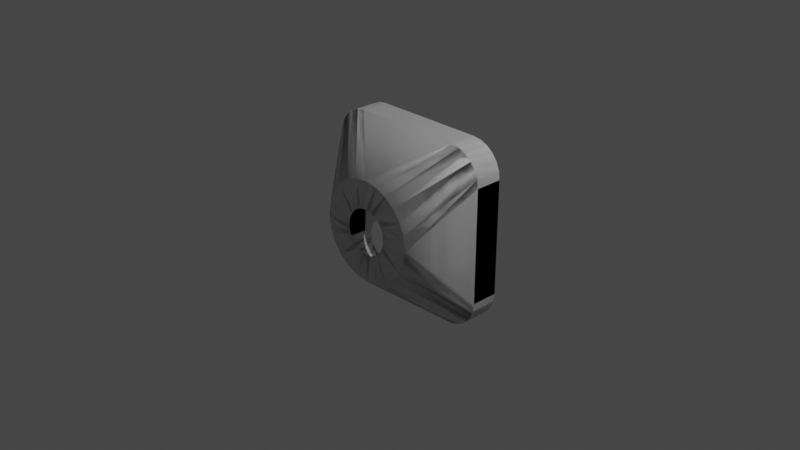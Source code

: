 # Source: stackQuadCoupler.blend  (saved by Blender 3.1.7; exported with 4.5.12 LTS)
import bpy
from mathutils import Matrix  # noqa: F401  (used for matrix-valued properties, if any)

bpy.ops.wm.read_factory_settings(use_empty=True)
scene = bpy.context.scene
scene.name = 'Scene'

# ---- collections
col_collection = bpy.data.collections.new('Collection'); scene.collection.children.link(col_collection)

# ---- materials (node trees are filled in below, after node groups)
mat_material_001 = bpy.data.materials.new('Material.001')
mat_material_001.use_transparent_shadow = False
mat_material_002 = bpy.data.materials.new('Material.002')
mat_material_002.use_transparent_shadow = False

# ---- node groups
ng_color4 = bpy.data.node_groups.new('Color4', 'ShaderNodeTree')
_s = ng_color4.interface.new_socket(name='Color', in_out='OUTPUT', socket_type='NodeSocketColor')
_s = ng_color4.interface.new_socket(name='Alpha', in_out='OUTPUT', socket_type='NodeSocketFloat')
_s = ng_color4.interface.new_socket(name='Color', in_out='INPUT', socket_type='NodeSocketColor')
_s = ng_color4.interface.new_socket(name='Alpha', in_out='INPUT', socket_type='NodeSocketFloat')
_s.min_value = 1.0
_N = ng_color4.nodes; _L = ng_color4.links
n0 = _N.new('NodeGroupInput'); n0.name = 'Group Input'; n0.location = (-403, 18)
n1 = _N.new('NodeGroupOutput'); n1.name = 'Group Output'; n1.location = (154, 24)
_L.new(n0.outputs[1], n1.inputs[1])
_L.new(n0.outputs[0], n1.inputs[0])
n1.is_active_output = True
ng_maincolor = bpy.data.node_groups.new('MainColor', 'ShaderNodeTree')
_s = ng_maincolor.interface.new_socket(name='Color', in_out='OUTPUT', socket_type='NodeSocketColor')
_s = ng_maincolor.interface.new_socket(name='Alpha', in_out='OUTPUT', socket_type='NodeSocketFloat')
_s = ng_maincolor.interface.new_socket(name='VColor', in_out='INPUT', socket_type='NodeSocketColor')
_s = ng_maincolor.interface.new_socket(name='VAlpha', in_out='INPUT', socket_type='NodeSocketFloat')
_s.min_value = 1e+04
_s = ng_maincolor.interface.new_socket(name='CColor', in_out='INPUT', socket_type='NodeSocketColor')
_s = ng_maincolor.interface.new_socket(name='CAlpha', in_out='INPUT', socket_type='NodeSocketFloat')
_s.min_value = 1.0
_s = ng_maincolor.interface.new_socket(name='TColor', in_out='INPUT', socket_type='NodeSocketColor')
_s = ng_maincolor.interface.new_socket(name='TAlpha', in_out='INPUT', socket_type='NodeSocketFloat')
_s.min_value = 1.0
_N = ng_maincolor.nodes; _L = ng_maincolor.links
n0 = _N.new('NodeGroupInput'); n0.name = 'Group Input'; n0.location = (-284, 35)
n1 = _N.new('NodeGroupOutput'); n1.name = 'Group Output'; n1.location = (332, -19)
n2 = _N.new('ShaderNodeMix'); n2.name = 'VC*CC*TC'; n2.location = (127, -33)
n2.label = 'VC*CC*TC'
n2.hide = True
n2.data_type = 'RGBA'
n2.blend_type = 'MULTIPLY'
n2.inputs[0].default_value = 1.0
n3 = _N.new('ShaderNodeMix'); n3.name = 'VC*CC'; n3.location = (-44, 33)
n3.label = 'VC*CC'
n3.hide = True
n3.data_type = 'RGBA'
n3.blend_type = 'MULTIPLY'
n3.inputs[0].default_value = 1.0
n4 = _N.new('ShaderNodeMath'); n4.name = 'VA*CA'; n4.location = (-59, -19)
n4.label = 'VA*CA'
n4.hide = True
n4.operation = 'MULTIPLY'
n4.inputs[2].default_value = 0.0
n5 = _N.new('ShaderNodeMath'); n5.name = 'VA*CA*TA'; n5.location = (130, -79)
n5.label = 'VA*CA*TA'
n5.hide = True
n5.operation = 'MULTIPLY'
n5.inputs[2].default_value = 0.0
_L.new(n0.outputs[2], n3.inputs[7])
_L.new(n0.outputs[4], n2.inputs[7])
_L.new(n2.outputs[2], n1.inputs[0])
_L.new(n3.outputs[2], n2.inputs[6])
_L.new(n0.outputs[0], n3.inputs[6])
_L.new(n0.outputs[1], n4.inputs[0])
_L.new(n0.outputs[3], n4.inputs[1])
_L.new(n4.outputs[0], n5.inputs[0])
_L.new(n0.outputs[5], n5.inputs[1])
_L.new(n5.outputs[0], n1.inputs[1])
n1.is_active_output = True
ng_standardshader = bpy.data.node_groups.new('StandardShader', 'ShaderNodeTree')
_s = ng_standardshader.interface.new_socket(name='BSDF', in_out='OUTPUT', socket_type='NodeSocketShader')
_s = ng_standardshader.interface.new_socket(name='BaseColor', in_out='INPUT', socket_type='NodeSocketColor')
_s = ng_standardshader.interface.new_socket(name='Shininess', in_out='INPUT', socket_type='NodeSocketFloat')
_s.min_value = 1e+04
_s = ng_standardshader.interface.new_socket(name='Gloss', in_out='INPUT', socket_type='NodeSocketFloat')
_s.min_value = 1e+04
_s = ng_standardshader.interface.new_socket(name='Emission', in_out='INPUT', socket_type='NodeSocketColor')
_s = ng_standardshader.interface.new_socket(name='Emission Strength', in_out='INPUT', socket_type='NodeSocketFloat')
_s.min_value = 1e+06
_s = ng_standardshader.interface.new_socket(name='Alpha', in_out='INPUT', socket_type='NodeSocketFloat')
_s.min_value = 1.0
_s = ng_standardshader.interface.new_socket(name='NormalColor', in_out='INPUT', socket_type='NodeSocketColor')
_N = ng_standardshader.nodes; _L = ng_standardshader.links
n0 = _N.new('NodeGroupOutput'); n0.name = 'Group Output'; n0.location = (555, 248)
n1 = _N.new('NodeGroupInput'); n1.name = 'Group Input'; n1.location = (-444, 74)
n2 = _N.new('ShaderNodeNormalMap'); n2.name = 'Normal Map'; n2.location = (-96, -256)
n2.hide = True
n3 = _N.new('ShaderNodeMath'); n3.name = 'Roughness'; n3.location = (-4, -2)
n3.label = 'Roughness'
n3.hide = True
n3.operation = 'SQRT'
n3.inputs[2].default_value = 0.0
n4 = _N.new('ShaderNodeMath'); n4.name = 'SpecularConv'; n4.location = (-120, 39)
n4.label = 'SpecularConv'
n4.hide = True
n4.operation = 'SQRT'
n4.inputs[2].default_value = 0.0
n5 = _N.new('ShaderNodeMath'); n5.name = 'Gloss2Rough'; n5.location = (-176, -1)
n5.label = 'Gloss2Rough'
n5.hide = True
n5.operation = 'SUBTRACT'
n5.inputs[0].default_value = 1.0
n5.inputs[2].default_value = 0.0
n6 = _N.new('ShaderNodeBsdfPrincipled'); n6.name = 'Principled BSDF'; n6.location = (226, 256)
n6.distribution = 'GGX'
n6.subsurface_method = 'BURLEY'
n6.inputs[3].default_value = 1.45
_L.new(n6.outputs[0], n0.inputs[0])
_L.new(n4.outputs[0], n6.inputs[13])
_L.new(n1.outputs[3], n6.inputs[27])
_L.new(n3.outputs[0], n6.inputs[2])
_L.new(n1.outputs[0], n6.inputs[0])
_L.new(n1.outputs[1], n4.inputs[0])
_L.new(n1.outputs[6], n2.inputs[1])
_L.new(n5.outputs[0], n3.inputs[0])
_L.new(n1.outputs[2], n5.inputs[1])
_L.new(n2.outputs[0], n6.inputs[5])
_L.new(n1.outputs[5], n6.inputs[4])
_L.new(n1.outputs[4], n6.inputs[28])
n0.is_active_output = True

# ---- material node trees
mat_material_001.use_nodes = True; mat_material_001.node_tree.nodes.clear()
_N = mat_material_001.node_tree.nodes; _L = mat_material_001.node_tree.links
n0 = _N.new('ShaderNodeTexImage'); n0.name = '_MainTex'; n0.location = (-131, -187)
n0.label = '_MainTex'
n0.hide = True
n1 = _N.new('ShaderNodeUVMap'); n1.name = 'UV Map'; n1.location = (-345, -213)
n2 = _N.new('ShaderNodeGroup'); n2.name = '_Color'; n2.location = (-34, -148)
n2.label = '_Color'
n2.hide = True
n2.node_tree = ng_color4
n2.inputs[0].default_value = (1.0, 1.0, 1.0, 1.0)
n2.inputs[1].default_value = 1.0
n3 = _N.new('ShaderNodeVertexColor'); n3.name = 'Vertex Color'; n3.location = (-31, -96)
n3.hide = True
n4 = _N.new('ShaderNodeOutputMaterial'); n4.name = 'Material Output'; n4.location = (765, 26)
n5 = _N.new('ShaderNodeGroup'); n5.name = 'Group'; n5.location = (157, 9)
n5.node_tree = ng_maincolor
n6 = _N.new('ShaderNodeGroup'); n6.name = 'StandardShader'; n6.location = (542, -4)
n6.node_tree = ng_standardshader
n6.inputs[1].default_value = 0.0
n6.inputs[2].default_value = 0.0
n6.inputs[3].default_value = (0.0, 0.0, 0.0, 1.0)
n6.inputs[4].default_value = 1.0
n6.inputs[6].default_value = (0.5, 0.5, 1.0, 1.0)
n7 = _N.new('ShaderNodeValue'); n7.name = '_Opacity'; n7.location = (327, -167)
n7.label = '_Opacity'
n7.hide = True
n7.outputs[0].default_value = 1.0
_L.new(n1.outputs[0], n0.inputs[0])
_L.new(n6.outputs[0], n4.inputs[0])
_L.new(n2.outputs[0], n5.inputs[2])
_L.new(n2.outputs[1], n5.inputs[3])
_L.new(n0.outputs[0], n5.inputs[4])
_L.new(n0.outputs[1], n5.inputs[5])
_L.new(n5.outputs[0], n6.inputs[0])
_L.new(n3.outputs[1], n5.inputs[1])
_L.new(n3.outputs[0], n5.inputs[0])
_L.new(n7.outputs[0], n6.inputs[5])
n4.is_active_output = True
mat_material_002.use_nodes = True; mat_material_002.node_tree.nodes.clear()
_N = mat_material_002.node_tree.nodes; _L = mat_material_002.node_tree.links
n0 = _N.new('ShaderNodeBsdfPrincipled'); n0.name = 'Principled BSDF'; n0.location = (10, 300)
n0.distribution = 'GGX'
n0.subsurface_method = 'RANDOM_WALK_SKIN'
n0.inputs[3].default_value = 1.45
n0.inputs[27].default_value = (0.0, 0.0, 0.0, 1.0)
n0.inputs[28].default_value = 1.0
n1 = _N.new('ShaderNodeOutputMaterial'); n1.name = 'Material Output'; n1.location = (300, 300)
_L.new(n0.outputs[0], n1.inputs[0])
n1.is_active_output = True

# ---- world
world_world = bpy.data.worlds.new('World'); scene.world = world_world
world_world.use_nodes = True; world_world.node_tree.nodes.clear()
_N = world_world.node_tree.nodes; _L = world_world.node_tree.links
n0 = _N.new('ShaderNodeOutputWorld'); n0.name = 'World Output'; n0.location = (300, 300)
n1 = _N.new('ShaderNodeBackground'); n1.name = 'Background'; n1.location = (10, 300)
n1.inputs[0].default_value = (0.05088, 0.05088, 0.05088, 1.0)
_L.new(n1.outputs[0], n0.inputs[0])
n0.is_active_output = True
world_world.color = (0.05088, 0.05088, 0.05088)
world_world.use_sun_shadow = False
world_world.sun_shadow_jitter_overblur = 0.0

# ---- cameras
cam_camera = bpy.data.cameras.new('Camera')
cam_camera.clip_end = 100.0
cam_camera.ortho_scale = 7.314

# ---- lights
light_light = bpy.data.lights.new('Light', 'POINT')
light_light.transmission_factor = 0.0
light_light.energy = 1000.0
light_light.shadow_soft_size = 0.1
light_light.shadow_maximum_resolution = 0.006
light_light.use_absolute_resolution = True

# ---- meshes
me_circle = bpy.data.meshes.new('Circle')
me_circle.from_pydata([(0.0, 0.25, 0.45), (-0.0647, 0.2415, 0.45), (-0.125, 0.2165, 0.45), (-0.1768, 0.1768, 0.45), (-0.2165, 0.125, 0.45), (-0.2415, 0.0647, 0.45), (-0.25, 8.742e-09, 0.45), (-0.2415, -0.0647, 0.45), (-0.2165, -0.125, 0.45), (-0.1768, -0.1768, 0.45), (-0.125, -0.2165, 0.45), (-0.0647, -0.2415, 0.45), (2.186e-08, -0.25, 0.45), (0.0647, -0.2415, 0.45), (0.125, -0.2165, 0.45), (0.1768, -0.1768, 0.45), (0.2165, -0.125, 0.45), (0.2415, -0.0647, 0.45), (0.25, 2.265e-08, 0.45), (0.2415, 0.0647, 0.45), (0.2165, 0.125, 0.45), (0.1768, 0.1768, 0.45), (0.125, 0.2165, 0.45), (0.0647, 0.2415, 0.45), (-0.1443, 0.5384, 0.45), (-0.4827, 0.2787, 0.45), (-0.5574, 8.284e-09, 0.45), (-0.5384, -0.1443, 0.45), (-0.4827, -0.2787, 0.45), (-0.3941, -0.3941, 0.45), (-0.2787, -0.4827, 0.45), (0.2787, -0.4827, 0.45), (0.3941, -0.3941, 0.45), (0.5574, 3.93e-08, 0.45), (0.3941, 0.3941, 0.45), (0.2787, 0.4827, 0.45), (0.1443, 0.5384, 0.45), (-2.672e-09, 0.5574, 0.45), (-0.2787, 0.4827, 0.45), (-0.3941, 0.3941, 0.45), (-0.5384, 0.1443, 0.45), (-0.1443, -0.5384, 0.45), (4.606e-08, -0.5574, 0.45), (0.1443, -0.5384, 0.45), (0.4827, -0.2787, 0.45), (0.5384, -0.1443, 0.45), (0.5384, 0.1443, 0.45), (0.4827, 0.2787, 0.45), (0.625, 0.875, -0.3949), (0.5603, 0.8665, -0.3949), (0.5, 0.8415, -0.3949), (0.4482, 0.8018, -0.3949), (0.4085, 0.75, -0.3949), (0.3835, 0.6897, -0.3949), (0.375, 0.625, -0.3949), (0.3835, 0.5603, -0.3949), (0.4085, 0.5, -0.3949), (0.4482, 0.4482, -0.3949), (0.5, 0.4085, -0.3949), (0.5603, 0.3835, -0.3949), (0.625, 0.375, -0.3949), (0.6897, 0.3835, -0.3949), (0.75, 0.4085, -0.3949), (0.8018, 0.4482, -0.3949), (0.8415, 0.5, -0.3949), (0.8665, 0.5603, -0.3949), (0.875, 0.625, -0.3949), (0.8665, 0.6897, -0.3949), (0.8415, 0.75, -0.3949), (0.8018, 0.8018, -0.3949), (0.75, 0.8415, -0.3949), (0.6897, 0.8665, -0.3949), (-0.625, -0.875, -0.3949), (-0.6897, -0.8665, -0.3949), (-0.75, -0.8415, -0.3949), (-0.8018, -0.8018, -0.3949), (-0.8415, -0.75, -0.3949), (-0.8665, -0.6897, -0.3949), (-0.875, -0.625, -0.3949), (-0.625, 0.875, -0.3949), (-0.6897, 0.8665, -0.3949), (-0.75, 0.8415, -0.3949), (-0.8018, 0.8018, -0.3949), (-0.8415, 0.75, -0.3949), (-0.8665, 0.6897, -0.3949), (-0.875, 0.625, -0.3949), (-0.8665, 0.5603, -0.3949), (-0.8415, 0.5, -0.3949), (-0.8018, 0.4482, -0.3949), (-0.75, 0.4085, -0.3949), (-0.6897, 0.3835, -0.3949), (-0.625, 0.375, -0.3949), (-0.5603, 0.3835, -0.3949), (-0.5, 0.4085, -0.3949), (-0.4482, 0.4482, -0.3949), (-0.4085, 0.5, -0.3949), (-0.3835, 0.5603, -0.3949), (-0.375, 0.625, -0.3949), (-0.3835, 0.6897, -0.3949), (-0.4085, 0.75, -0.3949), (-0.4482, 0.8018, -0.3949), (-0.5, 0.8415, -0.3949), (-0.5603, 0.8665, -0.3949), (0.875, -0.625, -0.3949), (0.8665, -0.6897, -0.3949), (0.8415, -0.75, -0.3949), (0.8018, -0.8018, -0.3949), (0.75, -0.8415, -0.3949), (0.6897, -0.8665, -0.3949), (0.625, -0.875, -0.3949), (0.625, -0.375, -0.3949), (0.5603, -0.3835, -0.3949), (0.5, -0.4085, -0.3949), (0.4482, -0.4482, -0.3949), (0.4085, -0.5, -0.3949), (0.3835, -0.5603, -0.3949), (0.375, -0.625, -0.3949), (0.3835, -0.6897, -0.3949), (0.4085, -0.75, -0.3949), (0.4482, -0.8018, -0.3949), (0.5, -0.8415, -0.3949), (0.5603, -0.8665, -0.3949), (0.625, -0.875, -0.3949), (0.6897, -0.8665, -0.3949), (0.75, -0.8415, -0.3949), (0.8018, -0.8018, -0.3949), (0.8415, -0.75, -0.3949), (0.8665, -0.6897, -0.3949), (0.875, -0.625, -0.3949), (0.8665, -0.5603, -0.3949), (0.8415, -0.5, -0.3949), (0.8018, -0.4482, -0.3949), (0.75, -0.4085, -0.3949), (0.6897, -0.3835, -0.3949), (-0.875, 0.625, -0.3949), (-0.8665, 0.6897, -0.3949), (-0.8415, 0.75, -0.3949), (-0.8018, 0.8018, -0.3949), (-0.75, 0.8415, -0.3949), (-0.6897, 0.8665, -0.3949), (-0.625, 0.875, -0.3949), (-0.625, -0.375, -0.3949), (-0.6897, -0.3835, -0.3949), (-0.75, -0.4085, -0.3949), (-0.8018, -0.4482, -0.3949), (-0.8415, -0.5, -0.3949), (-0.8665, -0.5603, -0.3949), (-0.875, -0.625, -0.3949), (-0.8665, -0.6897, -0.3949), (-0.8415, -0.75, -0.3949), (-0.8018, -0.8018, -0.3949), (-0.75, -0.8415, -0.3949), (-0.6897, -0.8665, -0.3949), (-0.625, -0.875, -0.3949), (-0.5603, -0.8665, -0.3949), (-0.5, -0.8415, -0.3949), (-0.4482, -0.8018, -0.3949), (-0.4085, -0.75, -0.3949), (-0.3835, -0.6897, -0.3949), (-0.375, -0.625, -0.3949), (-0.3835, -0.5603, -0.3949), (-0.4085, -0.5, -0.3949), (-0.4482, -0.4482, -0.3949), (-0.5, -0.4085, -0.3949), (-0.5603, -0.3835, -0.3949), (0.6897, 0.8665, -0.3949), (0.75, 0.8415, -0.3949), (0.8018, 0.8018, -0.3949), (0.8415, 0.75, -0.3949), (0.8665, 0.6897, -0.3949), (0.875, 0.625, -0.3949), (0.625, 0.875, -0.3949), (0.6897, 0.8665, -0.3949), (0.75, 0.8415, -0.3949), (0.8018, 0.8018, -0.3949), (0.8415, 0.75, -0.3949), (0.8665, 0.6897, -0.3949), (0.875, 0.625, -0.3949), (0.625, 0.875, -0.3949), (-0.625, -0.875, -0.3949), (-0.6897, -0.8665, -0.3949), (-0.75, -0.8415, -0.3949), (-0.8018, -0.8018, -0.3949), (-0.8415, -0.75, -0.3949), (-0.8665, -0.6897, -0.3949), (-0.875, -0.625, -0.3949), (0.875, -0.625, -0.3949), (0.8665, -0.6897, -0.3949), (0.8415, -0.75, -0.3949), (0.8018, -0.8018, -0.3949), (0.75, -0.8415, -0.3949), (0.6897, -0.8665, -0.3949), (0.625, -0.875, -0.3949), (-0.875, 0.625, -0.3949), (-0.8665, 0.6897, -0.3949), (-0.8415, 0.75, -0.3949), (-0.8018, 0.8018, -0.3949), (-0.75, 0.8415, -0.3949), (-0.6897, 0.8665, -0.3949), (-0.625, 0.875, -0.3949), (0.6897, 0.8665, -0.3949), (0.75, 0.8415, -0.3949), (0.8018, 0.8018, -0.3949), (0.8415, 0.75, -0.3949), (0.8665, 0.6897, -0.3949), (0.875, 0.625, -0.3949), (0.625, 0.875, -0.3949), (0.625, 0.975, -0.09438), (-0.7156, 0.9631, -0.09438), (-0.8, 0.9281, -0.09438), (-0.8725, 0.8725, -0.09438), (-0.9281, 0.8, -0.09438), (-0.9631, 0.7156, -0.09438), (-0.975, 0.625, -0.09438), (-0.9631, -0.7156, -0.09438), (-0.9281, -0.8, -0.09438), (-0.8725, -0.8725, -0.09438), (-0.8, -0.9281, -0.09438), (-0.7156, -0.9631, -0.09438), (0.625, -0.975, -0.09438), (0.7156, -0.9631, -0.09438), (0.8, -0.9281, -0.09438), (0.8725, -0.8725, -0.09438), (0.9281, -0.8, -0.09438), (0.9631, -0.7156, -0.09438), (0.975, 0.625, -0.09438), (0.9631, 0.7156, -0.09438), (0.9281, 0.8, -0.09438), (0.8725, 0.8725, -0.09438), (0.8, 0.9281, -0.09438), (0.7156, 0.9631, -0.09438), (-0.625, 0.975, -0.09438), (-0.625, -0.975, -0.09438), (-0.975, -0.625, -0.09438), (0.975, -0.625, -0.09438), (0.625, 0.975, -0.3949), (-0.7156, 0.9631, -0.3949), (-0.8, 0.9281, -0.3949), (-0.8725, 0.8725, -0.3949), (-0.9281, 0.8, -0.3949), (-0.9631, 0.7156, -0.3949), (-0.975, 0.625, -0.3949), (-0.9631, -0.7156, -0.3949), (-0.9281, -0.8, -0.3949), (-0.8725, -0.8725, -0.3949), (-0.8, -0.9281, -0.3949), (-0.7156, -0.9631, -0.3949), (0.625, -0.975, -0.3949), (0.7156, -0.9631, -0.3949), (0.8, -0.9281, -0.3949), (0.8725, -0.8725, -0.3949), (0.9281, -0.8, -0.3949), (0.9631, -0.7156, -0.3949), (0.975, 0.625, -0.3949), (0.9631, 0.7156, -0.3949), (0.9281, 0.8, -0.3949), (0.8725, 0.8725, -0.3949), (0.8, 0.9281, -0.3949), (0.7156, 0.9631, -0.3949), (-0.625, 0.975, -0.3949), (-0.625, -0.975, -0.3949), (-0.975, -0.625, -0.3949), (0.975, -0.625, -0.3949)], [], [(20, 47, 46, 19), (13, 43, 42, 12), (6, 26, 40, 5), (21, 34, 47, 20), (14, 31, 43, 13), (7, 27, 26, 6), (22, 35, 34, 21), (15, 32, 31, 14), (8, 28, 27, 7), (23, 36, 35, 22), (1, 24, 37, 0), (16, 44, 32, 15), (9, 29, 28, 8), (0, 37, 36, 23), (2, 38, 24, 1), (17, 45, 44, 16), (10, 30, 29, 9), (3, 39, 38, 2), (18, 33, 45, 17), (11, 41, 30, 10), (4, 25, 39, 3), (19, 46, 33, 18), (12, 42, 41, 11), (5, 40, 25, 4), (123, 122, 109, 108), (165, 166, 173, 172), (153, 152, 73, 72), (85, 84, 135, 134), (124, 123, 108, 107), (152, 151, 74, 73), (150, 149, 76, 75), (128, 127, 104, 103), (151, 150, 75, 74), (169, 170, 177, 176), (127, 126, 105, 104), (83, 82, 137, 136), (149, 148, 77, 76), (148, 147, 78, 77), (167, 168, 175, 174), (168, 169, 176, 175), (81, 80, 139, 138), (125, 124, 107, 106), (48, 71, 165, 171), (67, 66, 170, 169), (69, 68, 168, 167), (70, 69, 167, 166), (68, 67, 169, 168), (71, 70, 166, 165), (171, 165, 172, 178), (48, 79, 102, 49), (49, 102, 101, 50), (50, 101, 100, 51), (51, 100, 99, 52), (52, 99, 98, 53), (53, 98, 97, 54), (84, 83, 136, 135), (65, 129, 128, 66), (64, 130, 129, 65), (63, 131, 130, 64), (62, 132, 131, 63), (61, 133, 132, 62), (60, 110, 133, 61), (126, 125, 106, 105), (121, 154, 153, 122), (120, 155, 154, 121), (119, 156, 155, 120), (118, 157, 156, 119), (117, 158, 157, 118), (116, 159, 158, 117), (82, 81, 138, 137), (85, 147, 146, 86), (86, 146, 145, 87), (87, 145, 144, 88), (88, 144, 143, 89), (89, 143, 142, 90), (90, 142, 141, 91), (91, 141, 164, 92), (92, 164, 163, 93), (93, 163, 162, 94), (56, 95, 94, 57), (54, 97, 96, 55), (55, 96, 95, 56), (59, 111, 110, 60), (58, 112, 111, 59), (57, 113, 112, 58), (113, 162, 161, 114), (114, 161, 160, 115), (115, 160, 159, 116), (162, 113, 57, 94), (134, 135, 194, 193), (74, 75, 182, 181), (172, 173, 201, 200), (138, 139, 198, 197), (73, 74, 181, 180), (107, 108, 191, 190), (175, 176, 204, 203), (137, 138, 197, 196), (174, 175, 203, 202), (105, 106, 189, 188), (135, 136, 195, 194), (76, 77, 184, 183), (176, 177, 205, 204), (75, 76, 183, 182), (108, 109, 192, 191), (173, 174, 202, 201), (104, 105, 188, 187), (103, 104, 187, 186), (106, 107, 190, 189), (77, 78, 185, 184), (136, 137, 196, 195), (178, 172, 200, 206), (72, 73, 180, 179), (139, 140, 199, 198), (80, 79, 140, 139), (166, 167, 174, 173), (222, 250, 249, 221), (209, 237, 236, 208), (223, 251, 250, 222), (210, 238, 237, 209), (224, 252, 251, 223), (211, 239, 238, 210), (224, 234, 262, 252), (212, 240, 239, 211), (226, 254, 253, 225), (213, 241, 240, 212), (227, 255, 254, 226), (234, 225, 253, 262), (228, 256, 255, 227), (215, 243, 242, 214), (229, 257, 256, 228), (216, 244, 243, 215), (230, 258, 257, 229), (217, 245, 244, 216), (207, 235, 258, 230), (218, 246, 245, 217), (218, 232, 260, 246), (208, 236, 259, 231), (232, 219, 247, 260), (220, 248, 247, 219), (214, 242, 261, 233), (221, 249, 248, 220), (231, 259, 235, 207), (233, 261, 241, 213), (235, 171, 48, 165, 71, 258), (70, 257, 258, 71), (69, 256, 257, 70), (256, 69, 167, 68, 168, 255), (67, 254, 255, 68), (66, 253, 254, 67), (128, 127, 252, 262), (126, 251, 252, 127), (125, 250, 251, 126), (124, 249, 250, 125), (123, 248, 249, 124), (122, 247, 248, 123), (246, 260, 72, 73), (151, 245, 246, 152), (150, 244, 245, 151), (149, 243, 244, 150), (243, 76, 77, 242), (147, 261, 242, 148), (84, 240, 241, 85), (83, 239, 240, 84), (82, 238, 239, 83), (81, 237, 238, 82), (80, 236, 237, 81), (79, 259, 236, 80), (259, 79, 171, 235), (85, 241, 261, 147), (260, 247, 122, 72), (66, 128, 262, 253), (36, 37, 207, 230), (35, 36, 230, 229), (34, 35, 229, 228), (47, 34, 228, 227), (46, 47, 227, 226), (33, 46, 226, 225), (33, 234, 224, 45), (44, 45, 224, 223), (32, 44, 223, 222), (31, 32, 222, 221), (43, 31, 221, 220), (42, 43, 220, 219), (42, 232, 218, 41), (30, 41, 218, 217), (29, 30, 217, 216), (28, 29, 216, 215), (27, 28, 215, 214), (26, 27, 214, 233), (37, 24, 208, 231), (24, 38, 209, 208), (38, 39, 210, 209), (39, 25, 211, 210), (25, 40, 212, 211), (40, 26, 213, 212), (233, 213, 26), (231, 207, 37), (234, 33, 225), (232, 42, 219)])
me_circle.polygons.foreach_set('use_smooth', [0, 0, 0, 0, 0, 0, 0, 0, 0, 0, 0, 0, 0, 0, 0, 0, 0, 0, 0, 0, 0, 0, 0, 0, 0, 0, 0, 0, 0, 0, 0, 0, 0, 0, 0, 0, 0, 0, 0, 0, 0, 0, 0, 0, 0, 0, 0, 0, 0, 0, 0, 0, 0, 0, 0, 0, 0, 0, 0, 0, 0, 0, 0, 0, 0, 0, 0, 0, 0, 0, 0, 0, 0, 0, 0, 0, 0, 0, 0, 0, 0, 0, 0, 0, 0, 0, 0, 0, 0, 0, 0, 0, 0, 0, 0, 0, 0, 0, 0, 0, 0, 0, 0, 0, 0, 0, 0, 0, 0, 0, 0, 0, 0, 0, 0, 0, 0, 0, 0, 0, 0, 0, 0, 0, 0, 0, 0, 0, 0, 0, 0, 0, 0, 0, 0, 0, 0, 0, 0, 0, 0, 0, 0, 0, 0, 0, 0, 0, 0, 0, 0, 0, 0, 0, 0, 0, 0, 0, 0, 0, 0, 0, 0, 0, 0, 0, 0, 0, 0, 0, 0, 1, 1, 1, 1, 1, 1, 1, 1, 1, 1, 1, 1, 1, 1, 1, 1, 1, 1, 1, 1, 1, 1, 1, 1, 1, 1, 1, 1])
_uv = me_circle.uv_layers.new(name='UVMap')
_uv.uv.foreach_set('vector', [0.0, 0.0, 0.0, 0.0, 0.0, 0.0, 0.0, 0.0, 0.0, 0.0, 0.0, 0.0, 0.0, 0.0, 0.0, 0.0, 0.0, 0.0, 0.0, 0.0, 0.0, 0.0, 0.0, 0.0, 0.0, 0.0, 0.0, 0.0, 0.0, 0.0, 0.0, 0.0, 0.0, 0.0, 0.0, 0.0, 0.0, 0.0, 0.0, 0.0, 0.0, 0.0, 0.0, 0.0, 0.0, 0.0, 0.0, 0.0, 0.0, 0.0, 0.0, 0.0, 0.0, 0.0, 0.0, 0.0, 0.0, 0.0, 0.0, 0.0, 0.0, 0.0, 0.0, 0.0, 0.0, 0.0, 0.0, 0.0, 0.0, 0.0, 0.0, 0.0, 0.0, 0.0, 0.0, 0.0, 0.0, 0.0, 0.0, 0.0, 0.0, 0.0, 0.0, 0.0, 0.0, 0.0, 0.0, 0.0, 0.0, 0.0, 0.0, 0.0, 0.0, 0.0, 0.0, 0.0, 0.0, 0.0, 0.0, 0.0, 0.0, 0.0, 0.0, 0.0, 0.0, 0.0, 0.0, 0.0, 0.0, 0.0, 0.0, 0.0, 0.0, 0.0, 0.0, 0.0, 0.0, 0.0, 0.0, 0.0, 0.0, 0.0, 0.0, 0.0, 0.0, 0.0, 0.0, 0.0, 0.0, 0.0, 0.0, 0.0, 0.0, 0.0, 0.0, 0.0, 0.0, 0.0, 0.0, 0.0, 0.0, 0.0, 0.0, 0.0, 0.0, 0.0, 0.0, 0.0, 0.0, 0.0, 0.0, 0.0, 0.0, 0.0, 0.0, 0.0, 0.0, 0.0, 0.0, 0.0, 0.0, 0.0, 0.0, 0.0, 0.0, 0.0, 0.0, 0.0, 0.0, 0.0, 0.0, 0.0, 0.0, 0.0, 0.0, 0.0, 0.0, 0.0, 0.0, 0.0, 0.0, 0.0, 0.0, 0.0, 0.0, 0.0, 0.0, 0.0, 0.0, 0.0, 0.0, 0.0, 0.0, 0.0, 0.0, 0.0, 0.0, 0.0, 0.0, 0.0, 0.0, 0.0, 0.0, 0.0, 0.0, 0.0, 0.0, 0.0, 0.0, 0.0, 0.0, 0.0, 0.0, 0.0, 0.0, 0.0, 0.0, 0.0, 0.0, 0.0, 0.0, 0.0, 0.0, 0.0, 0.0, 0.0, 0.0, 0.0, 0.0, 0.0, 0.0, 0.0, 0.0, 0.0, 0.0, 0.0, 0.0, 0.0, 0.0, 0.0, 0.0, 0.0, 0.0, 0.0, 0.0, 0.0, 0.0, 0.0, 0.0, 0.0, 0.0, 0.0, 0.0, 0.0, 0.0, 0.0, 0.0, 0.0, 0.0, 0.0, 0.0, 0.0, 0.0, 0.0, 0.0, 0.0, 0.0, 0.0, 0.0, 0.0, 0.0, 0.0, 0.0, 0.0, 0.0, 0.0, 0.0, 0.0, 0.0, 0.0, 0.0, 0.0, 0.0, 0.0, 0.0, 0.0, 0.0, 0.0, 0.0, 0.0, 0.0, 0.0, 0.0, 0.0, 0.0, 0.0, 0.0, 0.0, 0.0, 0.0, 0.0, 0.0, 0.0, 0.0, 0.0, 0.0, 0.0, 0.0, 0.0, 0.0, 0.0, 0.0, 0.0, 0.0, 0.0, 0.0, 0.0, 0.0, 0.0, 0.0, 0.0, 0.0, 0.0, 0.0, 0.0, 0.0, 0.0, 0.0, 0.0, 0.0, 0.0, 0.0, 0.0, 0.0, 0.0, 0.0, 0.0, 0.0, 0.0, 0.0, 0.0, 0.0, 0.0, 0.0, 0.0, 0.0, 0.0, 0.0, 0.0, 0.0, 0.0, 0.0, 0.0, 0.0, 0.0, 0.0, 0.0, 0.0, 0.0, 0.0, 0.0, 0.0, 0.0, 0.0, 0.0, 0.0, 0.0, 0.0, 0.0, 0.0, 0.0, 0.0, 0.0, 0.0, 0.0, 0.0, 0.0, 0.0, 0.0, 0.0, 0.0, 0.0, 0.0, 0.0, 0.0, 0.0, 0.0, 0.0, 0.0, 0.0, 0.0, 0.0, 0.0, 0.0, 0.0, 0.0, 0.0, 0.0, 0.0, 0.0, 0.0, 0.0, 0.0, 0.0, 0.0, 0.0, 0.0, 0.0, 0.0, 0.0, 0.0, 0.0, 0.0, 0.0, 0.0, 0.0, 0.0, 0.0, 0.0, 0.0, 0.0, 0.0, 0.0, 0.0, 0.0, 0.0, 0.0, 0.0, 0.0, 0.0, 0.0, 0.0, 0.0, 0.0, 0.0, 0.0, 0.0, 0.0, 0.0, 0.0, 0.0, 0.0, 0.0, 0.0, 0.0, 0.0, 0.0, 0.0, 0.0, 0.0, 0.0, 0.0, 0.0, 0.0, 0.0, 0.0, 0.0, 0.0, 0.0, 0.0, 0.0, 0.0, 0.0, 0.0, 0.0, 0.0, 0.0, 0.0, 0.0, 0.0, 0.0, 0.0, 0.0, 0.0, 0.0, 0.0, 0.0, 0.0, 0.0, 0.0, 0.0, 0.0, 0.0, 0.0, 0.0, 0.0, 0.0, 0.0, 0.0, 0.0, 0.0, 0.0, 0.0, 0.0, 0.0, 0.0, 0.0, 0.0, 0.0, 0.0, 0.0, 0.0, 0.0, 0.0, 0.0, 0.0, 0.0, 0.0, 0.0, 0.0, 0.0, 0.0, 0.0, 0.0, 0.0, 0.0, 0.0, 0.0, 0.0, 0.0, 0.0, 0.0, 0.0, 0.0, 0.0, 0.0, 0.0, 0.0, 0.0, 0.0, 0.0, 0.0, 0.0, 0.0, 0.0, 0.0, 0.0, 0.0, 0.0, 0.0, 0.0, 0.0, 0.0, 0.0, 0.0, 0.0, 0.0, 0.0, 0.0, 0.0, 0.0, 0.0, 0.0, 0.0, 0.0, 0.0, 0.0, 0.0, 0.0, 0.0, 0.0, 0.0, 0.0, 0.0, 0.0, 0.0, 0.0, 0.0, 0.0, 0.0, 0.0, 0.0, 0.0, 0.0, 0.0, 0.0, 0.0, 0.0, 0.0, 0.0, 0.0, 0.0, 0.0, 0.0, 0.0, 0.0, 0.0, 0.0, 0.0, 0.0, 0.0, 0.0, 0.0, 0.0, 0.0, 0.0, 0.0, 0.0, 0.0, 0.0, 0.0, 0.0, 0.0, 0.0, 0.0, 0.0, 0.0, 0.0, 0.0, 0.0, 0.0, 0.0, 0.0, 0.0, 0.0, 0.0, 0.0, 0.0, 0.0, 0.0, 0.0, 0.0, 0.0, 0.0, 0.0, 0.0, 0.0, 0.0, 0.0, 0.0, 0.0, 0.0, 0.0, 0.0, 0.0, 0.0, 0.0, 0.0, 0.0, 0.0, 0.0, 0.0, 0.0, 0.0, 0.0, 0.0, 0.0, 0.0, 0.0, 0.0, 0.0, 0.0, 0.0, 0.0, 0.0, 0.0, 0.0, 0.0, 0.0, 0.0, 0.0, 0.0, 0.0, 0.0, 0.0, 0.0, 0.0, 0.0, 0.0, 0.0, 0.0, 0.0, 0.0, 0.0, 0.0, 0.0, 0.0, 0.0, 0.0, 0.0, 0.0, 0.0, 0.0, 0.0, 0.0, 0.0, 0.0, 0.0, 0.0, 0.0, 0.0, 0.0, 0.0, 0.0, 0.0, 0.0, 0.0, 0.0, 0.0, 0.0, 0.0, 0.0, 0.0, 0.0, 0.0, 0.0, 0.0, 0.0, 0.0, 0.0, 0.0, 0.0, 0.0, 0.0, 0.0, 0.0, 0.0, 0.0, 0.0, 0.0, 0.0, 0.0, 0.0, 0.0, 0.0, 0.0, 0.0, 0.0, 0.0, 0.0, 0.0, 0.0, 0.0, 0.0, 0.0, 0.0, 0.0, 0.0, 0.0, 0.0, 0.0, 0.0, 0.0, 0.0, 0.0, 0.0, 0.0, 0.0, 0.0, 0.0, 0.0, 0.0, 0.0, 0.0, 0.0, 0.0, 0.0, 0.0, 0.0, 0.0, 0.0, 0.0, 0.0, 0.0, 0.0, 0.0, 0.0, 0.0, 0.0, 0.0, 0.0, 0.0, 0.0, 0.0, 0.0, 0.0, 0.0, 0.0, 0.0, 0.0, 0.0, 0.0, 0.0, 0.0, 0.0, 0.0, 0.0, 0.0, 0.0, 0.0, 0.0, 0.0, 0.0, 0.0, 0.0, 0.0, 0.0, 0.0, 0.0, 0.0, 0.0, 0.0, 0.0, 0.0, 0.0, 0.0, 0.0, 0.0, 0.0, 0.0, 0.0, 0.0, 0.0, 0.0, 0.0, 0.0, 0.0, 0.0, 0.0, 0.0, 0.0, 0.0, 0.0, 0.0, 0.0, 0.0, 0.0, 0.0, 0.0, 0.0, 0.0, 0.0, 0.0, 0.0, 0.0, 0.0, 0.0, 0.0, 0.0, 0.0, 0.0, 0.0, 0.0, 0.0, 0.0, 0.0, 0.0, 0.0, 0.0, 0.0, 0.0, 0.0, 0.0, 0.0, 0.0, 0.0, 0.0, 0.0, 0.0, 0.0, 0.0, 0.0, 0.0, 0.0, 0.0, 0.0, 0.0, 0.0, 0.0, 0.0, 0.0, 0.0, 0.0, 0.0, 0.0, 0.0, 0.0, 0.0, 0.0, 0.0, 0.0, 0.0, 0.0, 0.0, 0.0, 0.0, 0.0, 0.0, 0.0, 0.0, 0.0, 0.0, 0.0, 0.0, 0.0, 0.0, 0.0, 0.0, 0.0, 0.0, 0.0, 0.0, 0.0, 0.0, 0.0, 0.0, 0.0, 0.0, 0.0, 0.0, 0.0, 0.0, 0.0, 0.0, 0.0, 0.0, 0.0, 0.0, 0.0, 0.0, 0.0, 0.0, 0.0, 0.0, 0.0, 0.0, 0.0, 0.0, 0.0, 0.0, 0.0, 0.0, 0.0, 0.0, 0.0, 0.0, 0.0, 0.0, 0.0, 0.0, 0.0, 0.0, 0.0, 0.0, 0.0, 0.0, 0.0, 0.0, 0.0, 0.0, 0.0, 0.0, 0.0, 0.0, 0.0, 0.0, 0.0, 0.0, 0.0, 0.0, 0.0, 0.0, 0.0, 0.0, 0.0, 0.0, 0.0, 0.0, 0.0, 0.0, 0.0, 0.0, 0.0, 0.0, 0.0, 0.0, 0.0, 0.0, 0.0, 0.0, 0.0, 0.0, 0.0, 0.0, 0.0, 0.0, 0.0, 0.0, 0.0, 0.0, 0.0, 0.0, 0.0, 0.0, 0.0, 0.0, 0.0, 0.0, 0.0, 0.0, 0.0, 0.0, 0.0, 0.0, 0.0, 0.0, 0.0, 0.0, 0.0, 0.0, 0.0, 0.0, 0.0, 0.0, 0.0, 0.0, 0.0, 0.0, 0.0, 0.0, 0.0, 0.0, 0.0, 0.0, 0.0, 0.0, 0.0, 0.0, 0.0, 0.0, 0.0, 0.0, 0.0, 0.0, 0.0, 0.0, 0.0, 0.0, 0.0, 0.0, 0.0, 0.0, 0.0, 0.0, 0.0, 0.0, 0.0, 0.0, 0.0, 0.0, 0.0, 0.0, 0.0, 0.0, 0.0, 0.0, 0.0, 0.0, 0.0, 0.0, 0.0, 0.0, 0.0, 0.0, 0.0, 0.0, 0.0, 0.0, 0.0, 0.0, 0.0, 0.0, 0.0, 0.0, 0.0, 0.0, 0.0, 0.0, 0.0, 0.0, 0.0, 0.0, 0.0, 0.0, 0.0, 0.0, 0.0, 0.0, 0.0, 0.0, 0.0, 0.0, 0.0, 0.0, 0.0, 0.0, 0.0, 0.0, 0.0, 0.0, 0.0, 0.0, 0.0, 0.0, 0.0, 0.0, 0.0, 0.0, 0.0, 0.0, 0.0, 0.0, 0.0, 0.0, 0.0, 0.0, 0.0, 0.0, 0.0, 0.0, 0.0, 0.0, 0.0, 0.0, 0.0, 0.0, 0.0, 0.0, 0.0, 0.0, 0.0, 0.0, 0.0, 0.0, 0.0, 0.0, 0.0, 0.0, 0.0, 0.0, 0.0, 0.0, 0.0, 0.0, 0.0, 0.0, 0.0, 0.0, 0.0, 0.0, 0.0, 0.0, 0.0, 0.0, 0.0, 0.0, 0.0, 0.0, 0.0, 0.0, 0.0, 0.0, 0.0, 0.0, 0.0, 0.0, 0.0, 0.0, 0.0, 0.0, 0.0, 0.0, 0.0, 0.0, 0.0, 0.0, 0.0, 0.0, 0.0, 0.0, 0.0, 0.0, 0.0, 0.0, 0.0, 0.0, 0.0, 0.0, 0.0, 0.0, 0.0, 0.0, 0.0, 0.0, 0.0, 0.0, 0.0, 0.0, 0.0, 0.0, 0.0, 0.0, 0.0, 0.0, 0.0, 0.0, 0.0, 0.0, 0.0, 0.0, 0.0, 0.0, 0.0, 0.0, 0.0, 0.0, 0.0, 0.0, 0.0, 0.0, 0.0, 0.0, 0.0, 0.0, 0.0, 0.0, 0.0, 0.0, 0.0, 0.0, 0.0, 0.0, 0.0, 0.0, 0.0, 0.0, 0.0, 0.0, 0.0, 0.0, 0.0, 0.0, 0.0, 0.0, 0.0, 0.0, 0.0, 0.0, 0.0, 0.0, 0.0, 0.0, 0.0, 0.0, 0.0, 0.0, 0.0, 0.0, 0.0, 0.0, 0.0, 0.0, 0.0, 0.0, 0.0, 0.0, 0.0, 0.0, 0.0, 0.0, 0.0, 0.0, 0.0, 0.0, 0.0, 0.0, 0.0, 0.0, 0.0, 0.0, 0.0, 0.0, 0.0, 0.0, 0.0, 0.0, 0.0, 0.0, 0.0, 0.0, 0.0, 0.0, 0.0, 0.0, 0.0, 0.0, 0.0, 0.0, 0.0, 0.0, 0.0, 0.0, 0.0, 0.0, 0.0, 0.0, 0.0, 0.0, 0.0, 0.0, 0.0, 0.0, 0.0, 0.0, 0.0, 0.0, 0.0, 0.0, 0.0, 0.0, 0.0, 0.0, 0.0, 0.0, 0.0, 0.0, 0.0, 0.0, 0.0, 0.0, 0.0, 0.0, 0.0, 0.0, 0.0, 0.0, 0.0, 0.0, 0.0, 0.0, 0.0, 0.0, 0.0, 0.0, 0.0, 0.0, 0.0, 0.0, 0.0, 0.0, 0.0, 0.0, 0.0, 0.0, 0.0, 0.0, 0.0, 0.0, 0.0, 0.0, 0.0, 0.0, 0.0, 0.0, 0.0, 0.0, 0.0, 0.0, 0.0, 0.0, 0.0, 0.0, 0.0, 0.0, 0.0, 0.0, 0.0, 0.0, 0.0, 0.0, 0.0, 0.0, 0.0, 0.0, 0.0, 0.0, 0.0, 0.0, 0.0, 0.0, 0.0, 0.0, 0.0, 0.0, 0.0, 0.0, 0.0, 0.0, 0.0, 0.0, 0.0, 0.0, 0.0, 0.0, 0.0, 0.0, 0.0, 0.0, 0.0, 0.0, 0.0, 0.0, 0.0, 0.0, 0.0, 0.0, 0.0, 0.0, 0.0, 0.0, 0.0, 0.0, 0.0, 0.0, 0.0, 0.0, 0.0, 0.0, 0.0, 0.0, 0.0, 0.0, 0.0, 0.0, 0.0, 0.0, 0.0, 0.0, 0.0, 0.0, 0.0, 0.0, 0.0, 0.0, 0.0, 0.0, 0.0, 0.0, 0.0, 0.0, 0.0, 0.0, 0.0, 0.0, 0.0, 0.0, 0.0, 0.0, 0.0, 0.0, 0.0, 0.0, 0.0, 0.0, 0.0, 0.0, 0.0, 0.0, 0.0, 0.0, 0.0, 0.0, 0.0, 0.0, 0.0, 0.0, 0.0, 0.0, 0.0, 0.0, 0.0, 0.0, 0.0, 0.0, 0.0, 0.0, 0.0, 0.0, 0.0, 0.0, 0.0, 0.0, 0.0, 0.0, 0.0, 0.0, 0.0, 0.0, 0.0, 0.0, 0.0, 0.0, 0.0, 0.0, 0.0, 0.0, 0.0, 0.0, 0.0, 0.0, 0.0, 0.0, 0.0, 0.0, 0.0, 0.0, 0.0, 0.0, 0.0, 0.0, 0.0, 0.0, 0.0, 0.0, 0.0, 0.0, 0.0, 0.0, 0.0, 0.0, 0.0, 0.0, 0.0, 0.0, 0.0, 0.0, 0.0, 0.0, 0.0, 0.0, 0.0, 0.0, 0.0, 0.0, 0.0, 0.0, 0.0, 0.0, 0.0, 0.0, 0.0, 0.0, 0.0, 0.0, 0.0, 0.0, 0.0, 0.0, 0.0, 0.0, 0.0, 0.0, 0.0, 0.0, 0.0, 0.0, 0.0, 0.0, 0.0, 0.0, 0.0, 0.0, 0.0, 0.0, 0.0, 0.0, 0.0, 0.0, 0.0, 0.0, 0.0, 0.0, 0.0, 0.0, 0.0, 0.0, 0.0, 0.0, 0.0, 0.0, 0.0, 0.0])
me_circle.materials.append(mat_material_001)
me_circle.use_remesh_fix_poles = True
me_circle.use_remesh_preserve_attributes = False
me_circle.update()
me_circle_002 = bpy.data.meshes.new('Circle.002')
me_circle_002.from_pydata([(0.0, 0.25, 0.45), (-0.0647, 0.2415, 0.45), (-0.125, 0.2165, 0.45), (-0.1768, 0.1768, 0.45), (-0.2165, 0.125, 0.45), (-0.2415, 0.0647, 0.45), (-0.25, 8.742e-09, 0.45), (-0.2415, -0.0647, 0.45), (-0.2165, -0.125, 0.45), (-0.1768, -0.1768, 0.45), (-0.125, -0.2165, 0.45), (-0.0647, -0.2415, 0.45), (2.186e-08, -0.25, 0.45), (0.0647, -0.2415, 0.45), (0.125, -0.2165, 0.45), (0.1768, -0.1768, 0.45), (0.2165, -0.125, 0.45), (0.2415, -0.0647, 0.45), (0.25, 2.265e-08, 0.45), (0.2415, 0.0647, 0.45), (0.2165, 0.125, 0.45), (0.1768, 0.1768, 0.45), (0.125, 0.2165, 0.45), (0.0647, 0.2415, 0.45), (-0.1443, 0.5384, 0.45), (-0.4827, 0.2787, 0.45), (-0.5574, 8.284e-09, 0.45), (-0.5384, -0.1443, 0.45), (-0.4827, -0.2787, 0.45), (-0.3941, -0.3941, 0.45), (-0.2787, -0.4827, 0.45), (0.2787, -0.4827, 0.45), (0.3941, -0.3941, 0.45), (0.5574, 3.93e-08, 0.45), (0.3941, 0.3941, 0.45), (0.2787, 0.4827, 0.45), (0.1443, 0.5384, 0.45), (-2.672e-09, 0.5574, 0.45), (-0.2787, 0.4827, 0.45), (-0.3941, 0.3941, 0.45), (-0.5384, 0.1443, 0.45), (-0.1443, -0.5384, 0.45), (4.606e-08, -0.5574, 0.45), (0.1443, -0.5384, 0.45), (0.4827, -0.2787, 0.45), (0.5384, -0.1443, 0.45), (0.5384, 0.1443, 0.45), (0.4827, 0.2787, 0.45), (0.625, 0.875, -0.3949), (0.5603, 0.8665, -0.3949), (0.5, 0.8415, -0.3949), (0.4482, 0.8018, -0.3949), (0.4085, 0.75, -0.3949), (0.3835, 0.6897, -0.3949), (0.375, 0.625, -0.3949), (0.3835, 0.5603, -0.3949), (0.4085, 0.5, -0.3949), (0.4482, 0.4482, -0.3949), (0.5, 0.4085, -0.3949), (0.5603, 0.3835, -0.3949), (0.625, 0.375, -0.3949), (0.6897, 0.3835, -0.3949), (0.75, 0.4085, -0.3949), (0.8018, 0.4482, -0.3949), (0.8415, 0.5, -0.3949), (0.8665, 0.5603, -0.3949), (0.875, 0.625, -0.3949), (0.8665, 0.6897, -0.3949), (0.8415, 0.75, -0.3949), (0.8018, 0.8018, -0.3949), (0.75, 0.8415, -0.3949), (0.6897, 0.8665, -0.3949), (-0.625, -0.875, -0.3949), (-0.6897, -0.8665, -0.3949), (-0.75, -0.8415, -0.3949), (-0.8018, -0.8018, -0.3949), (-0.8415, -0.75, -0.3949), (-0.8665, -0.6897, -0.3949), (-0.875, -0.625, -0.3949), (-0.625, 0.875, -0.3949), (-0.6897, 0.8665, -0.3949), (-0.75, 0.8415, -0.3949), (-0.8018, 0.8018, -0.3949), (-0.8415, 0.75, -0.3949), (-0.8665, 0.6897, -0.3949), (-0.875, 0.625, -0.3949), (-0.8665, 0.5603, -0.3949), (-0.8415, 0.5, -0.3949), (-0.8018, 0.4482, -0.3949), (-0.75, 0.4085, -0.3949), (-0.6897, 0.3835, -0.3949), (-0.625, 0.375, -0.3949), (-0.5603, 0.3835, -0.3949), (-0.5, 0.4085, -0.3949), (-0.4482, 0.4482, -0.3949), (-0.4085, 0.5, -0.3949), (-0.3835, 0.5603, -0.3949), (-0.375, 0.625, -0.3949), (-0.3835, 0.6897, -0.3949), (-0.4085, 0.75, -0.3949), (-0.4482, 0.8018, -0.3949), (-0.5, 0.8415, -0.3949), (-0.5603, 0.8665, -0.3949), (0.875, -0.625, -0.3949), (0.8665, -0.6897, -0.3949), (0.8415, -0.75, -0.3949), (0.8018, -0.8018, -0.3949), (0.75, -0.8415, -0.3949), (0.6897, -0.8665, -0.3949), (0.625, -0.875, -0.3949), (0.625, -0.375, -0.3949), (0.5603, -0.3835, -0.3949), (0.5, -0.4085, -0.3949), (0.4482, -0.4482, -0.3949), (0.4085, -0.5, -0.3949), (0.3835, -0.5603, -0.3949), (0.375, -0.625, -0.3949), (0.3835, -0.6897, -0.3949), (0.4085, -0.75, -0.3949), (0.4482, -0.8018, -0.3949), (0.5, -0.8415, -0.3949), (0.5603, -0.8665, -0.3949), (0.625, -0.875, -0.3949), (0.6897, -0.8665, -0.3949), (0.75, -0.8415, -0.3949), (0.8018, -0.8018, -0.3949), (0.8415, -0.75, -0.3949), (0.8665, -0.6897, -0.3949), (0.875, -0.625, -0.3949), (0.8665, -0.5603, -0.3949), (0.8415, -0.5, -0.3949), (0.8018, -0.4482, -0.3949), (0.75, -0.4085, -0.3949), (0.6897, -0.3835, -0.3949), (-0.875, 0.625, -0.3949), (-0.8665, 0.6897, -0.3949), (-0.8415, 0.75, -0.3949), (-0.8018, 0.8018, -0.3949), (-0.75, 0.8415, -0.3949), (-0.6897, 0.8665, -0.3949), (-0.625, 0.875, -0.3949), (-0.625, -0.375, -0.3949), (-0.6897, -0.3835, -0.3949), (-0.75, -0.4085, -0.3949), (-0.8018, -0.4482, -0.3949), (-0.8415, -0.5, -0.3949), (-0.8665, -0.5603, -0.3949), (-0.875, -0.625, -0.3949), (-0.8665, -0.6897, -0.3949), (-0.8415, -0.75, -0.3949), (-0.8018, -0.8018, -0.3949), (-0.75, -0.8415, -0.3949), (-0.6897, -0.8665, -0.3949), (-0.625, -0.875, -0.3949), (-0.5603, -0.8665, -0.3949), (-0.5, -0.8415, -0.3949), (-0.4482, -0.8018, -0.3949), (-0.4085, -0.75, -0.3949), (-0.3835, -0.6897, -0.3949), (-0.375, -0.625, -0.3949), (-0.3835, -0.5603, -0.3949), (-0.4085, -0.5, -0.3949), (-0.4482, -0.4482, -0.3949), (-0.5, -0.4085, -0.3949), (-0.5603, -0.3835, -0.3949), (0.6897, 0.8665, -0.3949), (0.75, 0.8415, -0.3949), (0.8018, 0.8018, -0.3949), (0.8415, 0.75, -0.3949), (0.8665, 0.6897, -0.3949), (0.875, 0.625, -0.3949), (0.625, 0.875, -0.3949), (0.6897, 0.8665, -0.3949), (0.75, 0.8415, -0.3949), (0.8018, 0.8018, -0.3949), (0.8415, 0.75, -0.3949), (0.8665, 0.6897, -0.3949), (0.875, 0.625, -0.3949), (0.625, 0.875, -0.3949), (-0.625, -0.875, -0.3949), (-0.6897, -0.8665, -0.3949), (-0.75, -0.8415, -0.3949), (-0.8018, -0.8018, -0.3949), (-0.8415, -0.75, -0.3949), (-0.8665, -0.6897, -0.3949), (-0.875, -0.625, -0.3949), (0.875, -0.625, -0.3949), (0.8665, -0.6897, -0.3949), (0.8415, -0.75, -0.3949), (0.8018, -0.8018, -0.3949), (0.75, -0.8415, -0.3949), (0.6897, -0.8665, -0.3949), (0.625, -0.875, -0.3949), (-0.875, 0.625, -0.3949), (-0.8665, 0.6897, -0.3949), (-0.8415, 0.75, -0.3949), (-0.8018, 0.8018, -0.3949), (-0.75, 0.8415, -0.3949), (-0.6897, 0.8665, -0.3949), (-0.625, 0.875, -0.3949), (0.6897, 0.8665, -0.3949), (0.75, 0.8415, -0.3949), (0.8018, 0.8018, -0.3949), (0.8415, 0.75, -0.3949), (0.8665, 0.6897, -0.3949), (0.875, 0.625, -0.3949), (0.625, 0.875, -0.3949), (0.625, 0.975, -0.09438), (-0.7156, 0.9631, -0.09438), (-0.8, 0.9281, -0.09438), (-0.8725, 0.8725, -0.09438), (-0.9281, 0.8, -0.09438), (-0.9631, 0.7156, -0.09438), (-0.975, 0.625, -0.09438), (-0.9631, -0.7156, -0.09438), (-0.9281, -0.8, -0.09438), (-0.8725, -0.8725, -0.09438), (-0.8, -0.9281, -0.09438), (-0.7156, -0.9631, -0.09438), (0.625, -0.975, -0.09438), (0.7156, -0.9631, -0.09438), (0.8, -0.9281, -0.09438), (0.8725, -0.8725, -0.09438), (0.9281, -0.8, -0.09438), (0.9631, -0.7156, -0.09438), (0.975, 0.625, -0.09438), (0.9631, 0.7156, -0.09438), (0.9281, 0.8, -0.09438), (0.8725, 0.8725, -0.09438), (0.8, 0.9281, -0.09438), (0.7156, 0.9631, -0.09438), (-0.625, 0.975, -0.09438), (-0.625, -0.975, -0.09438), (-0.975, -0.625, -0.09438), (0.975, -0.625, -0.09438), (0.625, 0.975, -0.3949), (-0.7156, 0.9631, -0.3949), (-0.8, 0.9281, -0.3949), (-0.8725, 0.8725, -0.3949), (-0.9281, 0.8, -0.3949), (-0.9631, 0.7156, -0.3949), (-0.975, 0.625, -0.3949), (-0.9631, -0.7156, -0.3949), (-0.9281, -0.8, -0.3949), (-0.8725, -0.8725, -0.3949), (-0.8, -0.9281, -0.3949), (-0.7156, -0.9631, -0.3949), (0.625, -0.975, -0.3949), (0.7156, -0.9631, -0.3949), (0.8, -0.9281, -0.3949), (0.8725, -0.8725, -0.3949), (0.9281, -0.8, -0.3949), (0.9631, -0.7156, -0.3949), (0.975, 0.625, -0.3949), (0.9631, 0.7156, -0.3949), (0.9281, 0.8, -0.3949), (0.8725, 0.8725, -0.3949), (0.8, 0.9281, -0.3949), (0.7156, 0.9631, -0.3949), (-0.625, 0.975, -0.3949), (-0.625, -0.975, -0.3949), (-0.975, -0.625, -0.3949), (0.975, -0.625, -0.3949)], [], [(20, 47, 46, 19), (13, 43, 42, 12), (6, 26, 40, 5), (21, 34, 47, 20), (14, 31, 43, 13), (7, 27, 26, 6), (22, 35, 34, 21), (15, 32, 31, 14), (8, 28, 27, 7), (23, 36, 35, 22), (1, 24, 37, 0), (16, 44, 32, 15), (9, 29, 28, 8), (0, 37, 36, 23), (2, 38, 24, 1), (17, 45, 44, 16), (10, 30, 29, 9), (3, 39, 38, 2), (18, 33, 45, 17), (11, 41, 30, 10), (4, 25, 39, 3), (19, 46, 33, 18), (12, 42, 41, 11), (5, 40, 25, 4), (123, 122, 109, 108), (165, 166, 173, 172), (153, 152, 73, 72), (85, 84, 135, 134), (124, 123, 108, 107), (152, 151, 74, 73), (150, 149, 76, 75), (128, 127, 104, 103), (151, 150, 75, 74), (169, 170, 177, 176), (127, 126, 105, 104), (83, 82, 137, 136), (149, 148, 77, 76), (148, 147, 78, 77), (167, 168, 175, 174), (168, 169, 176, 175), (81, 80, 139, 138), (125, 124, 107, 106), (48, 71, 165, 171), (67, 66, 170, 169), (69, 68, 168, 167), (70, 69, 167, 166), (68, 67, 169, 168), (71, 70, 166, 165), (171, 165, 172, 178), (48, 79, 102, 49), (49, 102, 101, 50), (50, 101, 100, 51), (51, 100, 99, 52), (52, 99, 98, 53), (53, 98, 97, 54), (84, 83, 136, 135), (65, 129, 128, 66), (64, 130, 129, 65), (63, 131, 130, 64), (62, 132, 131, 63), (61, 133, 132, 62), (60, 110, 133, 61), (126, 125, 106, 105), (121, 154, 153, 122), (120, 155, 154, 121), (119, 156, 155, 120), (118, 157, 156, 119), (117, 158, 157, 118), (116, 159, 158, 117), (82, 81, 138, 137), (85, 147, 146, 86), (86, 146, 145, 87), (87, 145, 144, 88), (88, 144, 143, 89), (89, 143, 142, 90), (90, 142, 141, 91), (91, 141, 164, 92), (92, 164, 163, 93), (93, 163, 162, 94), (56, 95, 94, 57), (54, 97, 96, 55), (55, 96, 95, 56), (59, 111, 110, 60), (58, 112, 111, 59), (57, 113, 112, 58), (113, 162, 161, 114), (114, 161, 160, 115), (115, 160, 159, 116), (162, 113, 57, 94), (134, 135, 194, 193), (74, 75, 182, 181), (172, 173, 201, 200), (138, 139, 198, 197), (73, 74, 181, 180), (107, 108, 191, 190), (175, 176, 204, 203), (137, 138, 197, 196), (174, 175, 203, 202), (105, 106, 189, 188), (135, 136, 195, 194), (76, 77, 184, 183), (176, 177, 205, 204), (75, 76, 183, 182), (108, 109, 192, 191), (173, 174, 202, 201), (104, 105, 188, 187), (103, 104, 187, 186), (106, 107, 190, 189), (77, 78, 185, 184), (136, 137, 196, 195), (178, 172, 200, 206), (72, 73, 180, 179), (139, 140, 199, 198), (80, 79, 140, 139), (166, 167, 174, 173), (222, 250, 249, 221), (209, 237, 236, 208), (223, 251, 250, 222), (210, 238, 237, 209), (224, 252, 251, 223), (211, 239, 238, 210), (224, 234, 262, 252), (212, 240, 239, 211), (226, 254, 253, 225), (213, 241, 240, 212), (227, 255, 254, 226), (234, 225, 253, 262), (228, 256, 255, 227), (215, 243, 242, 214), (229, 257, 256, 228), (216, 244, 243, 215), (230, 258, 257, 229), (217, 245, 244, 216), (207, 235, 258, 230), (218, 246, 245, 217), (218, 232, 260, 246), (208, 236, 259, 231), (232, 219, 247, 260), (220, 248, 247, 219), (214, 242, 261, 233), (221, 249, 248, 220), (231, 259, 235, 207), (233, 261, 241, 213), (235, 171, 48, 165, 71, 258), (70, 257, 258, 71), (69, 256, 257, 70), (256, 69, 167, 68, 168, 255), (67, 254, 255, 68), (66, 253, 254, 67), (128, 127, 252, 262), (126, 251, 252, 127), (125, 250, 251, 126), (124, 249, 250, 125), (123, 248, 249, 124), (122, 247, 248, 123), (246, 260, 72, 73), (151, 245, 246, 152), (150, 244, 245, 151), (149, 243, 244, 150), (243, 76, 77, 242), (147, 261, 242, 148), (84, 240, 241, 85), (83, 239, 240, 84), (82, 238, 239, 83), (81, 237, 238, 82), (80, 236, 237, 81), (79, 259, 236, 80), (259, 79, 171, 235), (85, 241, 261, 147), (260, 247, 122, 72), (66, 128, 262, 253), (36, 37, 207, 230), (35, 36, 230, 229), (34, 35, 229, 228), (47, 34, 228, 227), (46, 47, 227, 226), (33, 46, 226, 225), (33, 234, 224, 45), (44, 45, 224, 223), (32, 44, 223, 222), (31, 32, 222, 221), (43, 31, 221, 220), (42, 43, 220, 219), (42, 232, 218, 41), (30, 41, 218, 217), (29, 30, 217, 216), (28, 29, 216, 215), (27, 28, 215, 214), (26, 27, 214, 233), (37, 24, 208, 231), (24, 38, 209, 208), (38, 39, 210, 209), (39, 25, 211, 210), (25, 40, 212, 211), (40, 26, 213, 212), (233, 213, 26), (231, 207, 37), (234, 33, 225), (232, 42, 219)])
me_circle_002.polygons.foreach_set('use_smooth', [0, 0, 0, 0, 0, 0, 0, 0, 0, 0, 0, 0, 0, 0, 0, 0, 0, 0, 0, 0, 0, 0, 0, 0, 0, 0, 0, 0, 0, 0, 0, 0, 0, 0, 0, 0, 0, 0, 0, 0, 0, 0, 0, 0, 0, 0, 0, 0, 0, 0, 0, 0, 0, 0, 0, 0, 0, 0, 0, 0, 0, 0, 0, 0, 0, 0, 0, 0, 0, 0, 0, 0, 0, 0, 0, 0, 0, 0, 0, 0, 0, 0, 0, 0, 0, 0, 0, 0, 0, 0, 0, 0, 0, 0, 0, 0, 0, 0, 0, 0, 0, 0, 0, 0, 0, 0, 0, 0, 0, 0, 0, 0, 0, 0, 0, 0, 0, 0, 0, 0, 0, 0, 0, 0, 0, 0, 0, 0, 0, 0, 0, 0, 0, 0, 0, 0, 0, 0, 0, 0, 0, 0, 0, 0, 0, 0, 0, 0, 0, 0, 0, 0, 0, 0, 0, 0, 0, 0, 0, 0, 0, 0, 0, 0, 0, 0, 0, 0, 0, 0, 0, 1, 1, 1, 1, 1, 1, 1, 1, 1, 1, 1, 1, 1, 1, 1, 1, 1, 1, 1, 1, 1, 1, 1, 1, 1, 1, 1, 1])
_uv = me_circle_002.uv_layers.new(name='UVMap')
_uv.uv.foreach_set('vector', [0.0, 0.0, 0.0, 0.0, 0.0, 0.0, 0.0, 0.0, 0.0, 0.0, 0.0, 0.0, 0.0, 0.0, 0.0, 0.0, 0.0, 0.0, 0.0, 0.0, 0.0, 0.0, 0.0, 0.0, 0.0, 0.0, 0.0, 0.0, 0.0, 0.0, 0.0, 0.0, 0.0, 0.0, 0.0, 0.0, 0.0, 0.0, 0.0, 0.0, 0.0, 0.0, 0.0, 0.0, 0.0, 0.0, 0.0, 0.0, 0.0, 0.0, 0.0, 0.0, 0.0, 0.0, 0.0, 0.0, 0.0, 0.0, 0.0, 0.0, 0.0, 0.0, 0.0, 0.0, 0.0, 0.0, 0.0, 0.0, 0.0, 0.0, 0.0, 0.0, 0.0, 0.0, 0.0, 0.0, 0.0, 0.0, 0.0, 0.0, 0.0, 0.0, 0.0, 0.0, 0.0, 0.0, 0.0, 0.0, 0.0, 0.0, 0.0, 0.0, 0.0, 0.0, 0.0, 0.0, 0.0, 0.0, 0.0, 0.0, 0.0, 0.0, 0.0, 0.0, 0.0, 0.0, 0.0, 0.0, 0.0, 0.0, 0.0, 0.0, 0.0, 0.0, 0.0, 0.0, 0.0, 0.0, 0.0, 0.0, 0.0, 0.0, 0.0, 0.0, 0.0, 0.0, 0.0, 0.0, 0.0, 0.0, 0.0, 0.0, 0.0, 0.0, 0.0, 0.0, 0.0, 0.0, 0.0, 0.0, 0.0, 0.0, 0.0, 0.0, 0.0, 0.0, 0.0, 0.0, 0.0, 0.0, 0.0, 0.0, 0.0, 0.0, 0.0, 0.0, 0.0, 0.0, 0.0, 0.0, 0.0, 0.0, 0.0, 0.0, 0.0, 0.0, 0.0, 0.0, 0.0, 0.0, 0.0, 0.0, 0.0, 0.0, 0.0, 0.0, 0.0, 0.0, 0.0, 0.0, 0.0, 0.0, 0.0, 0.0, 0.0, 0.0, 0.0, 0.0, 0.0, 0.0, 0.0, 0.0, 0.0, 0.0, 0.0, 0.0, 0.0, 0.0, 0.0, 0.0, 0.0, 0.0, 0.0, 0.0, 0.0, 0.0, 0.0, 0.0, 0.0, 0.0, 0.0, 0.0, 0.0, 0.0, 0.0, 0.0, 0.0, 0.0, 0.0, 0.0, 0.0, 0.0, 0.0, 0.0, 0.0, 0.0, 0.0, 0.0, 0.0, 0.0, 0.0, 0.0, 0.0, 0.0, 0.0, 0.0, 0.0, 0.0, 0.0, 0.0, 0.0, 0.0, 0.0, 0.0, 0.0, 0.0, 0.0, 0.0, 0.0, 0.0, 0.0, 0.0, 0.0, 0.0, 0.0, 0.0, 0.0, 0.0, 0.0, 0.0, 0.0, 0.0, 0.0, 0.0, 0.0, 0.0, 0.0, 0.0, 0.0, 0.0, 0.0, 0.0, 0.0, 0.0, 0.0, 0.0, 0.0, 0.0, 0.0, 0.0, 0.0, 0.0, 0.0, 0.0, 0.0, 0.0, 0.0, 0.0, 0.0, 0.0, 0.0, 0.0, 0.0, 0.0, 0.0, 0.0, 0.0, 0.0, 0.0, 0.0, 0.0, 0.0, 0.0, 0.0, 0.0, 0.0, 0.0, 0.0, 0.0, 0.0, 0.0, 0.0, 0.0, 0.0, 0.0, 0.0, 0.0, 0.0, 0.0, 0.0, 0.0, 0.0, 0.0, 0.0, 0.0, 0.0, 0.0, 0.0, 0.0, 0.0, 0.0, 0.0, 0.0, 0.0, 0.0, 0.0, 0.0, 0.0, 0.0, 0.0, 0.0, 0.0, 0.0, 0.0, 0.0, 0.0, 0.0, 0.0, 0.0, 0.0, 0.0, 0.0, 0.0, 0.0, 0.0, 0.0, 0.0, 0.0, 0.0, 0.0, 0.0, 0.0, 0.0, 0.0, 0.0, 0.0, 0.0, 0.0, 0.0, 0.0, 0.0, 0.0, 0.0, 0.0, 0.0, 0.0, 0.0, 0.0, 0.0, 0.0, 0.0, 0.0, 0.0, 0.0, 0.0, 0.0, 0.0, 0.0, 0.0, 0.0, 0.0, 0.0, 0.0, 0.0, 0.0, 0.0, 0.0, 0.0, 0.0, 0.0, 0.0, 0.0, 0.0, 0.0, 0.0, 0.0, 0.0, 0.0, 0.0, 0.0, 0.0, 0.0, 0.0, 0.0, 0.0, 0.0, 0.0, 0.0, 0.0, 0.0, 0.0, 0.0, 0.0, 0.0, 0.0, 0.0, 0.0, 0.0, 0.0, 0.0, 0.0, 0.0, 0.0, 0.0, 0.0, 0.0, 0.0, 0.0, 0.0, 0.0, 0.0, 0.0, 0.0, 0.0, 0.0, 0.0, 0.0, 0.0, 0.0, 0.0, 0.0, 0.0, 0.0, 0.0, 0.0, 0.0, 0.0, 0.0, 0.0, 0.0, 0.0, 0.0, 0.0, 0.0, 0.0, 0.0, 0.0, 0.0, 0.0, 0.0, 0.0, 0.0, 0.0, 0.0, 0.0, 0.0, 0.0, 0.0, 0.0, 0.0, 0.0, 0.0, 0.0, 0.0, 0.0, 0.0, 0.0, 0.0, 0.0, 0.0, 0.0, 0.0, 0.0, 0.0, 0.0, 0.0, 0.0, 0.0, 0.0, 0.0, 0.0, 0.0, 0.0, 0.0, 0.0, 0.0, 0.0, 0.0, 0.0, 0.0, 0.0, 0.0, 0.0, 0.0, 0.0, 0.0, 0.0, 0.0, 0.0, 0.0, 0.0, 0.0, 0.0, 0.0, 0.0, 0.0, 0.0, 0.0, 0.0, 0.0, 0.0, 0.0, 0.0, 0.0, 0.0, 0.0, 0.0, 0.0, 0.0, 0.0, 0.0, 0.0, 0.0, 0.0, 0.0, 0.0, 0.0, 0.0, 0.0, 0.0, 0.0, 0.0, 0.0, 0.0, 0.0, 0.0, 0.0, 0.0, 0.0, 0.0, 0.0, 0.0, 0.0, 0.0, 0.0, 0.0, 0.0, 0.0, 0.0, 0.0, 0.0, 0.0, 0.0, 0.0, 0.0, 0.0, 0.0, 0.0, 0.0, 0.0, 0.0, 0.0, 0.0, 0.0, 0.0, 0.0, 0.0, 0.0, 0.0, 0.0, 0.0, 0.0, 0.0, 0.0, 0.0, 0.0, 0.0, 0.0, 0.0, 0.0, 0.0, 0.0, 0.0, 0.0, 0.0, 0.0, 0.0, 0.0, 0.0, 0.0, 0.0, 0.0, 0.0, 0.0, 0.0, 0.0, 0.0, 0.0, 0.0, 0.0, 0.0, 0.0, 0.0, 0.0, 0.0, 0.0, 0.0, 0.0, 0.0, 0.0, 0.0, 0.0, 0.0, 0.0, 0.0, 0.0, 0.0, 0.0, 0.0, 0.0, 0.0, 0.0, 0.0, 0.0, 0.0, 0.0, 0.0, 0.0, 0.0, 0.0, 0.0, 0.0, 0.0, 0.0, 0.0, 0.0, 0.0, 0.0, 0.0, 0.0, 0.0, 0.0, 0.0, 0.0, 0.0, 0.0, 0.0, 0.0, 0.0, 0.0, 0.0, 0.0, 0.0, 0.0, 0.0, 0.0, 0.0, 0.0, 0.0, 0.0, 0.0, 0.0, 0.0, 0.0, 0.0, 0.0, 0.0, 0.0, 0.0, 0.0, 0.0, 0.0, 0.0, 0.0, 0.0, 0.0, 0.0, 0.0, 0.0, 0.0, 0.0, 0.0, 0.0, 0.0, 0.0, 0.0, 0.0, 0.0, 0.0, 0.0, 0.0, 0.0, 0.0, 0.0, 0.0, 0.0, 0.0, 0.0, 0.0, 0.0, 0.0, 0.0, 0.0, 0.0, 0.0, 0.0, 0.0, 0.0, 0.0, 0.0, 0.0, 0.0, 0.0, 0.0, 0.0, 0.0, 0.0, 0.0, 0.0, 0.0, 0.0, 0.0, 0.0, 0.0, 0.0, 0.0, 0.0, 0.0, 0.0, 0.0, 0.0, 0.0, 0.0, 0.0, 0.0, 0.0, 0.0, 0.0, 0.0, 0.0, 0.0, 0.0, 0.0, 0.0, 0.0, 0.0, 0.0, 0.0, 0.0, 0.0, 0.0, 0.0, 0.0, 0.0, 0.0, 0.0, 0.0, 0.0, 0.0, 0.0, 0.0, 0.0, 0.0, 0.0, 0.0, 0.0, 0.0, 0.0, 0.0, 0.0, 0.0, 0.0, 0.0, 0.0, 0.0, 0.0, 0.0, 0.0, 0.0, 0.0, 0.0, 0.0, 0.0, 0.0, 0.0, 0.0, 0.0, 0.0, 0.0, 0.0, 0.0, 0.0, 0.0, 0.0, 0.0, 0.0, 0.0, 0.0, 0.0, 0.0, 0.0, 0.0, 0.0, 0.0, 0.0, 0.0, 0.0, 0.0, 0.0, 0.0, 0.0, 0.0, 0.0, 0.0, 0.0, 0.0, 0.0, 0.0, 0.0, 0.0, 0.0, 0.0, 0.0, 0.0, 0.0, 0.0, 0.0, 0.0, 0.0, 0.0, 0.0, 0.0, 0.0, 0.0, 0.0, 0.0, 0.0, 0.0, 0.0, 0.0, 0.0, 0.0, 0.0, 0.0, 0.0, 0.0, 0.0, 0.0, 0.0, 0.0, 0.0, 0.0, 0.0, 0.0, 0.0, 0.0, 0.0, 0.0, 0.0, 0.0, 0.0, 0.0, 0.0, 0.0, 0.0, 0.0, 0.0, 0.0, 0.0, 0.0, 0.0, 0.0, 0.0, 0.0, 0.0, 0.0, 0.0, 0.0, 0.0, 0.0, 0.0, 0.0, 0.0, 0.0, 0.0, 0.0, 0.0, 0.0, 0.0, 0.0, 0.0, 0.0, 0.0, 0.0, 0.0, 0.0, 0.0, 0.0, 0.0, 0.0, 0.0, 0.0, 0.0, 0.0, 0.0, 0.0, 0.0, 0.0, 0.0, 0.0, 0.0, 0.0, 0.0, 0.0, 0.0, 0.0, 0.0, 0.0, 0.0, 0.0, 0.0, 0.0, 0.0, 0.0, 0.0, 0.0, 0.0, 0.0, 0.0, 0.0, 0.0, 0.0, 0.0, 0.0, 0.0, 0.0, 0.0, 0.0, 0.0, 0.0, 0.0, 0.0, 0.0, 0.0, 0.0, 0.0, 0.0, 0.0, 0.0, 0.0, 0.0, 0.0, 0.0, 0.0, 0.0, 0.0, 0.0, 0.0, 0.0, 0.0, 0.0, 0.0, 0.0, 0.0, 0.0, 0.0, 0.0, 0.0, 0.0, 0.0, 0.0, 0.0, 0.0, 0.0, 0.0, 0.0, 0.0, 0.0, 0.0, 0.0, 0.0, 0.0, 0.0, 0.0, 0.0, 0.0, 0.0, 0.0, 0.0, 0.0, 0.0, 0.0, 0.0, 0.0, 0.0, 0.0, 0.0, 0.0, 0.0, 0.0, 0.0, 0.0, 0.0, 0.0, 0.0, 0.0, 0.0, 0.0, 0.0, 0.0, 0.0, 0.0, 0.0, 0.0, 0.0, 0.0, 0.0, 0.0, 0.0, 0.0, 0.0, 0.0, 0.0, 0.0, 0.0, 0.0, 0.0, 0.0, 0.0, 0.0, 0.0, 0.0, 0.0, 0.0, 0.0, 0.0, 0.0, 0.0, 0.0, 0.0, 0.0, 0.0, 0.0, 0.0, 0.0, 0.0, 0.0, 0.0, 0.0, 0.0, 0.0, 0.0, 0.0, 0.0, 0.0, 0.0, 0.0, 0.0, 0.0, 0.0, 0.0, 0.0, 0.0, 0.0, 0.0, 0.0, 0.0, 0.0, 0.0, 0.0, 0.0, 0.0, 0.0, 0.0, 0.0, 0.0, 0.0, 0.0, 0.0, 0.0, 0.0, 0.0, 0.0, 0.0, 0.0, 0.0, 0.0, 0.0, 0.0, 0.0, 0.0, 0.0, 0.0, 0.0, 0.0, 0.0, 0.0, 0.0, 0.0, 0.0, 0.0, 0.0, 0.0, 0.0, 0.0, 0.0, 0.0, 0.0, 0.0, 0.0, 0.0, 0.0, 0.0, 0.0, 0.0, 0.0, 0.0, 0.0, 0.0, 0.0, 0.0, 0.0, 0.0, 0.0, 0.0, 0.0, 0.0, 0.0, 0.0, 0.0, 0.0, 0.0, 0.0, 0.0, 0.0, 0.0, 0.0, 0.0, 0.0, 0.0, 0.0, 0.0, 0.0, 0.0, 0.0, 0.0, 0.0, 0.0, 0.0, 0.0, 0.0, 0.0, 0.0, 0.0, 0.0, 0.0, 0.0, 0.0, 0.0, 0.0, 0.0, 0.0, 0.0, 0.0, 0.0, 0.0, 0.0, 0.0, 0.0, 0.0, 0.0, 0.0, 0.0, 0.0, 0.0, 0.0, 0.0, 0.0, 0.0, 0.0, 0.0, 0.0, 0.0, 0.0, 0.0, 0.0, 0.0, 0.0, 0.0, 0.0, 0.0, 0.0, 0.0, 0.0, 0.0, 0.0, 0.0, 0.0, 0.0, 0.0, 0.0, 0.0, 0.0, 0.0, 0.0, 0.0, 0.0, 0.0, 0.0, 0.0, 0.0, 0.0, 0.0, 0.0, 0.0, 0.0, 0.0, 0.0, 0.0, 0.0, 0.0, 0.0, 0.0, 0.0, 0.0, 0.0, 0.0, 0.0, 0.0, 0.0, 0.0, 0.0, 0.0, 0.0, 0.0, 0.0, 0.0, 0.0, 0.0, 0.0, 0.0, 0.0, 0.0, 0.0, 0.0, 0.0, 0.0, 0.0, 0.0, 0.0, 0.0, 0.0, 0.0, 0.0, 0.0, 0.0, 0.0, 0.0, 0.0, 0.0, 0.0, 0.0, 0.0, 0.0, 0.0, 0.0, 0.0, 0.0, 0.0, 0.0, 0.0, 0.0, 0.0, 0.0, 0.0, 0.0, 0.0, 0.0, 0.0, 0.0, 0.0, 0.0, 0.0, 0.0, 0.0, 0.0, 0.0, 0.0, 0.0, 0.0, 0.0, 0.0, 0.0, 0.0, 0.0, 0.0, 0.0, 0.0, 0.0, 0.0, 0.0, 0.0, 0.0, 0.0, 0.0, 0.0, 0.0, 0.0, 0.0, 0.0, 0.0, 0.0, 0.0, 0.0, 0.0, 0.0, 0.0, 0.0, 0.0, 0.0, 0.0, 0.0, 0.0, 0.0, 0.0, 0.0, 0.0, 0.0, 0.0, 0.0, 0.0, 0.0, 0.0, 0.0, 0.0, 0.0, 0.0, 0.0, 0.0, 0.0, 0.0, 0.0, 0.0, 0.0, 0.0, 0.0, 0.0, 0.0, 0.0, 0.0, 0.0, 0.0, 0.0, 0.0, 0.0, 0.0, 0.0, 0.0, 0.0, 0.0, 0.0, 0.0, 0.0, 0.0, 0.0, 0.0, 0.0, 0.0, 0.0, 0.0, 0.0, 0.0, 0.0, 0.0, 0.0, 0.0, 0.0, 0.0, 0.0, 0.0, 0.0, 0.0, 0.0, 0.0, 0.0, 0.0, 0.0, 0.0, 0.0, 0.0, 0.0, 0.0, 0.0, 0.0, 0.0, 0.0, 0.0, 0.0, 0.0, 0.0, 0.0, 0.0, 0.0, 0.0, 0.0, 0.0, 0.0, 0.0, 0.0, 0.0, 0.0, 0.0, 0.0, 0.0, 0.0, 0.0, 0.0, 0.0, 0.0, 0.0, 0.0, 0.0, 0.0, 0.0, 0.0, 0.0, 0.0, 0.0, 0.0, 0.0, 0.0, 0.0, 0.0, 0.0, 0.0, 0.0, 0.0, 0.0, 0.0, 0.0, 0.0, 0.0, 0.0, 0.0, 0.0, 0.0, 0.0, 0.0, 0.0, 0.0, 0.0, 0.0, 0.0, 0.0, 0.0, 0.0, 0.0, 0.0, 0.0, 0.0, 0.0, 0.0, 0.0, 0.0, 0.0, 0.0, 0.0, 0.0, 0.0, 0.0, 0.0, 0.0, 0.0, 0.0, 0.0, 0.0, 0.0, 0.0, 0.0, 0.0, 0.0, 0.0, 0.0, 0.0, 0.0, 0.0, 0.0, 0.0, 0.0, 0.0, 0.0, 0.0, 0.0, 0.0, 0.0, 0.0, 0.0, 0.0, 0.0, 0.0, 0.0, 0.0, 0.0, 0.0, 0.0, 0.0, 0.0, 0.0, 0.0, 0.0, 0.0, 0.0, 0.0, 0.0, 0.0, 0.0, 0.0, 0.0, 0.0, 0.0, 0.0, 0.0, 0.0, 0.0, 0.0, 0.0, 0.0, 0.0, 0.0, 0.0, 0.0, 0.0, 0.0, 0.0, 0.0, 0.0, 0.0, 0.0, 0.0, 0.0, 0.0, 0.0, 0.0, 0.0, 0.0, 0.0, 0.0, 0.0, 0.0, 0.0, 0.0, 0.0, 0.0, 0.0, 0.0, 0.0, 0.0, 0.0, 0.0, 0.0, 0.0, 0.0, 0.0, 0.0, 0.0, 0.0, 0.0, 0.0, 0.0, 0.0, 0.0, 0.0])
me_circle_002.use_remesh_fix_poles = True
me_circle_002.use_remesh_preserve_attributes = False
me_circle_002.update()
me_circle_001 = bpy.data.meshes.new('Circle.001')
me_circle_001.from_pydata([(0.0, 0.25, 0.45), (-0.0647, 0.2415, 0.45), (-0.125, 0.2165, 0.45), (-0.1768, 0.1768, 0.45), (-0.2165, 0.125, 0.45), (-0.2415, 0.0647, 0.45), (-0.25, 8.742e-09, 0.45), (-0.2415, -0.0647, 0.45), (-0.2165, -0.125, 0.45), (-0.1768, -0.1768, 0.45), (-0.125, -0.2165, 0.45), (-0.0647, -0.2415, 0.45), (2.186e-08, -0.25, 0.45), (0.0647, -0.2415, 0.45), (0.125, -0.2165, 0.45), (0.1768, -0.1768, 0.45), (0.2165, -0.125, 0.45), (0.2415, -0.0647, 0.45), (0.25, 2.265e-08, 0.45), (0.2415, 0.0647, 0.45), (0.2165, 0.125, 0.45), (0.1768, 0.1768, 0.45), (0.125, 0.2165, 0.45), (0.0647, 0.2415, 0.45), (-0.1443, 0.5384, 0.45), (-0.4827, 0.2787, 0.45), (-0.5574, 8.284e-09, 0.45), (-0.5384, -0.1443, 0.45), (-0.4827, -0.2787, 0.45), (-0.3941, -0.3941, 0.45), (-0.2787, -0.4827, 0.45), (0.2787, -0.4827, 0.45), (0.3941, -0.3941, 0.45), (0.5574, 3.93e-08, 0.45), (0.3941, 0.3941, 0.45), (0.2787, 0.4827, 0.45), (0.1443, 0.5384, 0.45), (-2.672e-09, 0.5574, 0.45), (-0.2787, 0.4827, 0.45), (-0.3941, 0.3941, 0.45), (-0.5384, 0.1443, 0.45), (-0.1443, -0.5384, 0.45), (4.606e-08, -0.5574, 0.45), (0.1443, -0.5384, 0.45), (0.4827, -0.2787, 0.45), (0.5384, -0.1443, 0.45), (0.5384, 0.1443, 0.45), (0.4827, 0.2787, 0.45), (0.625, 0.875, -0.3949), (0.5603, 0.8665, -0.3949), (0.5, 0.8415, -0.3949), (0.4482, 0.8018, -0.3949), (0.4085, 0.75, -0.3949), (0.3835, 0.6897, -0.3949), (0.375, 0.625, -0.3949), (0.3835, 0.5603, -0.3949), (0.4085, 0.5, -0.3949), (0.4482, 0.4482, -0.3949), (0.5, 0.4085, -0.3949), (0.5603, 0.3835, -0.3949), (0.625, 0.375, -0.3949), (0.6897, 0.3835, -0.3949), (0.75, 0.4085, -0.3949), (0.8018, 0.4482, -0.3949), (0.8415, 0.5, -0.3949), (0.8665, 0.5603, -0.3949), (0.875, 0.625, -0.3949), (0.8665, 0.6897, -0.3949), (0.8415, 0.75, -0.3949), (0.8018, 0.8018, -0.3949), (0.75, 0.8415, -0.3949), (0.6897, 0.8665, -0.3949), (-0.625, -0.875, -0.3949), (-0.6897, -0.8665, -0.3949), (-0.75, -0.8415, -0.3949), (-0.8018, -0.8018, -0.3949), (-0.8415, -0.75, -0.3949), (-0.8665, -0.6897, -0.3949), (-0.875, -0.625, -0.3949), (-0.625, 0.875, -0.3949), (-0.6897, 0.8665, -0.3949), (-0.75, 0.8415, -0.3949), (-0.8018, 0.8018, -0.3949), (-0.8415, 0.75, -0.3949), (-0.8665, 0.6897, -0.3949), (-0.875, 0.625, -0.3949), (-0.8665, 0.5603, -0.3949), (-0.8415, 0.5, -0.3949), (-0.8018, 0.4482, -0.3949), (-0.75, 0.4085, -0.3949), (-0.6897, 0.3835, -0.3949), (-0.625, 0.375, -0.3949), (-0.5603, 0.3835, -0.3949), (-0.5, 0.4085, -0.3949), (-0.4482, 0.4482, -0.3949), (-0.4085, 0.5, -0.3949), (-0.3835, 0.5603, -0.3949), (-0.375, 0.625, -0.3949), (-0.3835, 0.6897, -0.3949), (-0.4085, 0.75, -0.3949), (-0.4482, 0.8018, -0.3949), (-0.5, 0.8415, -0.3949), (-0.5603, 0.8665, -0.3949), (0.875, -0.625, -0.3949), (0.8665, -0.6897, -0.3949), (0.8415, -0.75, -0.3949), (0.8018, -0.8018, -0.3949), (0.75, -0.8415, -0.3949), (0.6897, -0.8665, -0.3949), (0.625, -0.875, -0.3949), (0.625, -0.375, -0.3949), (0.5603, -0.3835, -0.3949), (0.5, -0.4085, -0.3949), (0.4482, -0.4482, -0.3949), (0.4085, -0.5, -0.3949), (0.3835, -0.5603, -0.3949), (0.375, -0.625, -0.3949), (0.3835, -0.6897, -0.3949), (0.4085, -0.75, -0.3949), (0.4482, -0.8018, -0.3949), (0.5, -0.8415, -0.3949), (0.5603, -0.8665, -0.3949), (0.625, -0.875, -0.3949), (0.6897, -0.8665, -0.3949), (0.75, -0.8415, -0.3949), (0.8018, -0.8018, -0.3949), (0.8415, -0.75, -0.3949), (0.8665, -0.6897, -0.3949), (0.875, -0.625, -0.3949), (0.8665, -0.5603, -0.3949), (0.8415, -0.5, -0.3949), (0.8018, -0.4482, -0.3949), (0.75, -0.4085, -0.3949), (0.6897, -0.3835, -0.3949), (-0.875, 0.625, -0.3949), (-0.8665, 0.6897, -0.3949), (-0.8415, 0.75, -0.3949), (-0.8018, 0.8018, -0.3949), (-0.75, 0.8415, -0.3949), (-0.6897, 0.8665, -0.3949), (-0.625, 0.875, -0.3949), (-0.625, -0.375, -0.3949), (-0.6897, -0.3835, -0.3949), (-0.75, -0.4085, -0.3949), (-0.8018, -0.4482, -0.3949), (-0.8415, -0.5, -0.3949), (-0.8665, -0.5603, -0.3949), (-0.875, -0.625, -0.3949), (-0.8665, -0.6897, -0.3949), (-0.8415, -0.75, -0.3949), (-0.8018, -0.8018, -0.3949), (-0.75, -0.8415, -0.3949), (-0.6897, -0.8665, -0.3949), (-0.625, -0.875, -0.3949), (-0.5603, -0.8665, -0.3949), (-0.5, -0.8415, -0.3949), (-0.4482, -0.8018, -0.3949), (-0.4085, -0.75, -0.3949), (-0.3835, -0.6897, -0.3949), (-0.375, -0.625, -0.3949), (-0.3835, -0.5603, -0.3949), (-0.4085, -0.5, -0.3949), (-0.4482, -0.4482, -0.3949), (-0.5, -0.4085, -0.3949), (-0.5603, -0.3835, -0.3949), (0.6897, 0.8665, -0.3949), (0.75, 0.8415, -0.3949), (0.8018, 0.8018, -0.3949), (0.8415, 0.75, -0.3949), (0.8665, 0.6897, -0.3949), (0.875, 0.625, -0.3949), (0.625, 0.875, -0.3949), (0.6897, 0.8665, -0.3949), (0.75, 0.8415, -0.3949), (0.8018, 0.8018, -0.3949), (0.8415, 0.75, -0.3949), (0.8665, 0.6897, -0.3949), (0.875, 0.625, -0.3949), (0.625, 0.875, -0.3949), (-0.625, -0.875, -0.3949), (-0.6897, -0.8665, -0.3949), (-0.75, -0.8415, -0.3949), (-0.8018, -0.8018, -0.3949), (-0.8415, -0.75, -0.3949), (-0.8665, -0.6897, -0.3949), (-0.875, -0.625, -0.3949), (0.875, -0.625, -0.3949), (0.8665, -0.6897, -0.3949), (0.8415, -0.75, -0.3949), (0.8018, -0.8018, -0.3949), (0.75, -0.8415, -0.3949), (0.6897, -0.8665, -0.3949), (0.625, -0.875, -0.3949), (-0.875, 0.625, -0.3949), (-0.8665, 0.6897, -0.3949), (-0.8415, 0.75, -0.3949), (-0.8018, 0.8018, -0.3949), (-0.75, 0.8415, -0.3949), (-0.6897, 0.8665, -0.3949), (-0.625, 0.875, -0.3949), (0.6897, 0.8665, -0.3949), (0.75, 0.8415, -0.3949), (0.8018, 0.8018, -0.3949), (0.8415, 0.75, -0.3949), (0.8665, 0.6897, -0.3949), (0.875, 0.625, -0.3949), (0.625, 0.875, -0.3949), (0.625, 0.975, -0.09438), (-0.7156, 0.9631, -0.09438), (-0.8, 0.9281, -0.09438), (-0.8725, 0.8725, -0.09438), (-0.9281, 0.8, -0.09438), (-0.9631, 0.7156, -0.09438), (-0.975, 0.625, -0.09438), (-0.9631, -0.7156, -0.09438), (-0.9281, -0.8, -0.09438), (-0.8725, -0.8725, -0.09438), (-0.8, -0.9281, -0.09438), (-0.7156, -0.9631, -0.09438), (0.625, -0.975, -0.09438), (0.7156, -0.9631, -0.09438), (0.8, -0.9281, -0.09438), (0.8725, -0.8725, -0.09438), (0.9281, -0.8, -0.09438), (0.9631, -0.7156, -0.09438), (0.975, 0.625, -0.09438), (0.9631, 0.7156, -0.09438), (0.9281, 0.8, -0.09438), (0.8725, 0.8725, -0.09438), (0.8, 0.9281, -0.09438), (0.7156, 0.9631, -0.09438), (-0.625, 0.975, -0.09438), (-0.625, -0.975, -0.09438), (-0.975, -0.625, -0.09438), (0.975, -0.625, -0.09438), (0.625, 0.975, -0.3949), (-0.7156, 0.9631, -0.3949), (-0.8, 0.9281, -0.3949), (-0.8725, 0.8725, -0.3949), (-0.9281, 0.8, -0.3949), (-0.9631, 0.7156, -0.3949), (-0.975, 0.625, -0.3949), (-0.9631, -0.7156, -0.3949), (-0.9281, -0.8, -0.3949), (-0.8725, -0.8725, -0.3949), (-0.8, -0.9281, -0.3949), (-0.7156, -0.9631, -0.3949), (0.625, -0.975, -0.3949), (0.7156, -0.9631, -0.3949), (0.8, -0.9281, -0.3949), (0.8725, -0.8725, -0.3949), (0.9281, -0.8, -0.3949), (0.9631, -0.7156, -0.3949), (0.975, 0.625, -0.3949), (0.9631, 0.7156, -0.3949), (0.9281, 0.8, -0.3949), (0.8725, 0.8725, -0.3949), (0.8, 0.9281, -0.3949), (0.7156, 0.9631, -0.3949), (-0.625, 0.975, -0.3949), (-0.625, -0.975, -0.3949), (-0.975, -0.625, -0.3949), (0.975, -0.625, -0.3949)], [], [(20, 19, 46, 47), (13, 12, 42, 43), (6, 5, 40, 26), (21, 20, 47, 34), (14, 13, 43, 31), (7, 6, 26, 27), (22, 21, 34, 35), (15, 14, 31, 32), (8, 7, 27, 28), (23, 22, 35, 36), (1, 0, 37, 24), (16, 15, 32, 44), (9, 8, 28, 29), (0, 23, 36, 37), (2, 1, 24, 38), (17, 16, 44, 45), (10, 9, 29, 30), (3, 2, 38, 39), (18, 17, 45, 33), (11, 10, 30, 41), (4, 3, 39, 25), (19, 18, 33, 46), (12, 11, 41, 42), (5, 4, 25, 40), (123, 108, 109, 122), (165, 172, 173, 166), (153, 72, 73, 152), (85, 134, 135, 84), (124, 107, 108, 123), (152, 73, 74, 151), (150, 75, 76, 149), (128, 103, 104, 127), (151, 74, 75, 150), (169, 176, 177, 170), (127, 104, 105, 126), (83, 136, 137, 82), (149, 76, 77, 148), (148, 77, 78, 147), (167, 174, 175, 168), (168, 175, 176, 169), (81, 138, 139, 80), (125, 106, 107, 124), (48, 171, 165, 71), (67, 169, 170, 66), (69, 167, 168, 68), (70, 166, 167, 69), (68, 168, 169, 67), (71, 165, 166, 70), (171, 178, 172, 165), (48, 49, 102, 79), (49, 50, 101, 102), (50, 51, 100, 101), (51, 52, 99, 100), (52, 53, 98, 99), (53, 54, 97, 98), (84, 135, 136, 83), (65, 66, 128, 129), (64, 65, 129, 130), (63, 64, 130, 131), (62, 63, 131, 132), (61, 62, 132, 133), (60, 61, 133, 110), (126, 105, 106, 125), (121, 122, 153, 154), (120, 121, 154, 155), (119, 120, 155, 156), (118, 119, 156, 157), (117, 118, 157, 158), (116, 117, 158, 159), (82, 137, 138, 81), (85, 86, 146, 147), (86, 87, 145, 146), (87, 88, 144, 145), (88, 89, 143, 144), (89, 90, 142, 143), (90, 91, 141, 142), (91, 92, 164, 141), (92, 93, 163, 164), (93, 94, 162, 163), (56, 57, 94, 95), (54, 55, 96, 97), (55, 56, 95, 96), (59, 60, 110, 111), (58, 59, 111, 112), (57, 58, 112, 113), (113, 114, 161, 162), (114, 115, 160, 161), (115, 116, 159, 160), (162, 94, 57, 113), (134, 193, 194, 135), (74, 181, 182, 75), (172, 200, 201, 173), (138, 197, 198, 139), (73, 180, 181, 74), (107, 190, 191, 108), (175, 203, 204, 176), (137, 196, 197, 138), (174, 202, 203, 175), (105, 188, 189, 106), (135, 194, 195, 136), (76, 183, 184, 77), (176, 204, 205, 177), (75, 182, 183, 76), (108, 191, 192, 109), (173, 201, 202, 174), (104, 187, 188, 105), (103, 186, 187, 104), (106, 189, 190, 107), (77, 184, 185, 78), (136, 195, 196, 137), (178, 206, 200, 172), (72, 179, 180, 73), (139, 198, 199, 140), (80, 139, 140, 79), (166, 173, 174, 167), (222, 221, 249, 250), (209, 208, 236, 237), (223, 222, 250, 251), (210, 209, 237, 238), (224, 223, 251, 252), (211, 210, 238, 239), (224, 252, 262, 234), (212, 211, 239, 240), (226, 225, 253, 254), (213, 212, 240, 241), (227, 226, 254, 255), (234, 262, 253, 225), (228, 227, 255, 256), (215, 214, 242, 243), (229, 228, 256, 257), (216, 215, 243, 244), (230, 229, 257, 258), (217, 216, 244, 245), (207, 230, 258, 235), (218, 217, 245, 246), (218, 246, 260, 232), (208, 231, 259, 236), (232, 260, 247, 219), (220, 219, 247, 248), (214, 233, 261, 242), (221, 220, 248, 249), (231, 207, 235, 259), (233, 213, 241, 261), (235, 258, 71, 165, 48, 171), (70, 71, 258, 257), (69, 70, 257, 256), (256, 255, 168, 68, 167, 69), (67, 68, 255, 254), (66, 67, 254, 253), (128, 262, 252, 127), (126, 127, 252, 251), (125, 126, 251, 250), (124, 125, 250, 249), (123, 124, 249, 248), (122, 123, 248, 247), (246, 73, 72, 260), (151, 152, 246, 245), (150, 151, 245, 244), (149, 150, 244, 243), (243, 242, 77, 76), (147, 148, 242, 261), (84, 85, 241, 240), (83, 84, 240, 239), (82, 83, 239, 238), (81, 82, 238, 237), (80, 81, 237, 236), (79, 80, 236, 259), (259, 235, 171, 79), (85, 147, 261, 241), (260, 72, 122, 247), (66, 253, 262, 128), (36, 230, 207, 37), (35, 229, 230, 36), (34, 228, 229, 35), (47, 227, 228, 34), (46, 226, 227, 47), (33, 225, 226, 46), (33, 45, 224, 234), (44, 223, 224, 45), (32, 222, 223, 44), (31, 221, 222, 32), (43, 220, 221, 31), (42, 219, 220, 43), (42, 41, 218, 232), (30, 217, 218, 41), (29, 216, 217, 30), (28, 215, 216, 29), (27, 214, 215, 28), (26, 233, 214, 27), (37, 231, 208, 24), (24, 208, 209, 38), (38, 209, 210, 39), (39, 210, 211, 25), (25, 211, 212, 40), (40, 212, 213, 26), (233, 26, 213), (231, 37, 207), (234, 225, 33), (232, 219, 42)])
me_circle_001.polygons.foreach_set('use_smooth', [0, 0, 0, 0, 0, 0, 0, 0, 0, 0, 0, 0, 0, 0, 0, 0, 0, 0, 0, 0, 0, 0, 0, 0, 0, 0, 0, 0, 0, 0, 0, 0, 0, 0, 0, 0, 0, 0, 0, 0, 0, 0, 0, 0, 0, 0, 0, 0, 0, 0, 0, 0, 0, 0, 0, 0, 0, 0, 0, 0, 0, 0, 0, 0, 0, 0, 0, 0, 0, 0, 0, 0, 0, 0, 0, 0, 0, 0, 0, 0, 0, 0, 0, 0, 0, 0, 0, 0, 0, 0, 0, 0, 0, 0, 0, 0, 0, 0, 0, 0, 0, 0, 0, 0, 0, 0, 0, 0, 0, 0, 0, 0, 0, 0, 0, 0, 0, 0, 0, 0, 0, 0, 0, 0, 0, 0, 0, 0, 0, 0, 0, 0, 0, 0, 0, 0, 0, 0, 0, 0, 0, 0, 0, 0, 0, 0, 0, 0, 0, 0, 0, 0, 0, 0, 0, 0, 0, 0, 0, 0, 0, 0, 0, 0, 0, 0, 0, 0, 0, 0, 0, 1, 1, 1, 1, 1, 1, 1, 1, 1, 1, 1, 1, 1, 1, 1, 1, 1, 1, 1, 1, 1, 1, 1, 1, 1, 1, 1, 1])
_uv = me_circle_001.uv_layers.new(name='UVMap')
_uv.uv.foreach_set('vector', [0.0, 0.0, 0.0, 0.0, 0.0, 0.0, 0.0, 0.0, 0.0, 0.0, 0.0, 0.0, 0.0, 0.0, 0.0, 0.0, 0.0, 0.0, 0.0, 0.0, 0.0, 0.0, 0.0, 0.0, 0.0, 0.0, 0.0, 0.0, 0.0, 0.0, 0.0, 0.0, 0.0, 0.0, 0.0, 0.0, 0.0, 0.0, 0.0, 0.0, 0.0, 0.0, 0.0, 0.0, 0.0, 0.0, 0.0, 0.0, 0.0, 0.0, 0.0, 0.0, 0.0, 0.0, 0.0, 0.0, 0.0, 0.0, 0.0, 0.0, 0.0, 0.0, 0.0, 0.0, 0.0, 0.0, 0.0, 0.0, 0.0, 0.0, 0.0, 0.0, 0.0, 0.0, 0.0, 0.0, 0.0, 0.0, 0.0, 0.0, 0.0, 0.0, 0.0, 0.0, 0.0, 0.0, 0.0, 0.0, 0.0, 0.0, 0.0, 0.0, 0.0, 0.0, 0.0, 0.0, 0.0, 0.0, 0.0, 0.0, 0.0, 0.0, 0.0, 0.0, 0.0, 0.0, 0.0, 0.0, 0.0, 0.0, 0.0, 0.0, 0.0, 0.0, 0.0, 0.0, 0.0, 0.0, 0.0, 0.0, 0.0, 0.0, 0.0, 0.0, 0.0, 0.0, 0.0, 0.0, 0.0, 0.0, 0.0, 0.0, 0.0, 0.0, 0.0, 0.0, 0.0, 0.0, 0.0, 0.0, 0.0, 0.0, 0.0, 0.0, 0.0, 0.0, 0.0, 0.0, 0.0, 0.0, 0.0, 0.0, 0.0, 0.0, 0.0, 0.0, 0.0, 0.0, 0.0, 0.0, 0.0, 0.0, 0.0, 0.0, 0.0, 0.0, 0.0, 0.0, 0.0, 0.0, 0.0, 0.0, 0.0, 0.0, 0.0, 0.0, 0.0, 0.0, 0.0, 0.0, 0.0, 0.0, 0.0, 0.0, 0.0, 0.0, 0.0, 0.0, 0.0, 0.0, 0.0, 0.0, 0.0, 0.0, 0.0, 0.0, 0.0, 0.0, 0.0, 0.0, 0.0, 0.0, 0.0, 0.0, 0.0, 0.0, 0.0, 0.0, 0.0, 0.0, 0.0, 0.0, 0.0, 0.0, 0.0, 0.0, 0.0, 0.0, 0.0, 0.0, 0.0, 0.0, 0.0, 0.0, 0.0, 0.0, 0.0, 0.0, 0.0, 0.0, 0.0, 0.0, 0.0, 0.0, 0.0, 0.0, 0.0, 0.0, 0.0, 0.0, 0.0, 0.0, 0.0, 0.0, 0.0, 0.0, 0.0, 0.0, 0.0, 0.0, 0.0, 0.0, 0.0, 0.0, 0.0, 0.0, 0.0, 0.0, 0.0, 0.0, 0.0, 0.0, 0.0, 0.0, 0.0, 0.0, 0.0, 0.0, 0.0, 0.0, 0.0, 0.0, 0.0, 0.0, 0.0, 0.0, 0.0, 0.0, 0.0, 0.0, 0.0, 0.0, 0.0, 0.0, 0.0, 0.0, 0.0, 0.0, 0.0, 0.0, 0.0, 0.0, 0.0, 0.0, 0.0, 0.0, 0.0, 0.0, 0.0, 0.0, 0.0, 0.0, 0.0, 0.0, 0.0, 0.0, 0.0, 0.0, 0.0, 0.0, 0.0, 0.0, 0.0, 0.0, 0.0, 0.0, 0.0, 0.0, 0.0, 0.0, 0.0, 0.0, 0.0, 0.0, 0.0, 0.0, 0.0, 0.0, 0.0, 0.0, 0.0, 0.0, 0.0, 0.0, 0.0, 0.0, 0.0, 0.0, 0.0, 0.0, 0.0, 0.0, 0.0, 0.0, 0.0, 0.0, 0.0, 0.0, 0.0, 0.0, 0.0, 0.0, 0.0, 0.0, 0.0, 0.0, 0.0, 0.0, 0.0, 0.0, 0.0, 0.0, 0.0, 0.0, 0.0, 0.0, 0.0, 0.0, 0.0, 0.0, 0.0, 0.0, 0.0, 0.0, 0.0, 0.0, 0.0, 0.0, 0.0, 0.0, 0.0, 0.0, 0.0, 0.0, 0.0, 0.0, 0.0, 0.0, 0.0, 0.0, 0.0, 0.0, 0.0, 0.0, 0.0, 0.0, 0.0, 0.0, 0.0, 0.0, 0.0, 0.0, 0.0, 0.0, 0.0, 0.0, 0.0, 0.0, 0.0, 0.0, 0.0, 0.0, 0.0, 0.0, 0.0, 0.0, 0.0, 0.0, 0.0, 0.0, 0.0, 0.0, 0.0, 0.0, 0.0, 0.0, 0.0, 0.0, 0.0, 0.0, 0.0, 0.0, 0.0, 0.0, 0.0, 0.0, 0.0, 0.0, 0.0, 0.0, 0.0, 0.0, 0.0, 0.0, 0.0, 0.0, 0.0, 0.0, 0.0, 0.0, 0.0, 0.0, 0.0, 0.0, 0.0, 0.0, 0.0, 0.0, 0.0, 0.0, 0.0, 0.0, 0.0, 0.0, 0.0, 0.0, 0.0, 0.0, 0.0, 0.0, 0.0, 0.0, 0.0, 0.0, 0.0, 0.0, 0.0, 0.0, 0.0, 0.0, 0.0, 0.0, 0.0, 0.0, 0.0, 0.0, 0.0, 0.0, 0.0, 0.0, 0.0, 0.0, 0.0, 0.0, 0.0, 0.0, 0.0, 0.0, 0.0, 0.0, 0.0, 0.0, 0.0, 0.0, 0.0, 0.0, 0.0, 0.0, 0.0, 0.0, 0.0, 0.0, 0.0, 0.0, 0.0, 0.0, 0.0, 0.0, 0.0, 0.0, 0.0, 0.0, 0.0, 0.0, 0.0, 0.0, 0.0, 0.0, 0.0, 0.0, 0.0, 0.0, 0.0, 0.0, 0.0, 0.0, 0.0, 0.0, 0.0, 0.0, 0.0, 0.0, 0.0, 0.0, 0.0, 0.0, 0.0, 0.0, 0.0, 0.0, 0.0, 0.0, 0.0, 0.0, 0.0, 0.0, 0.0, 0.0, 0.0, 0.0, 0.0, 0.0, 0.0, 0.0, 0.0, 0.0, 0.0, 0.0, 0.0, 0.0, 0.0, 0.0, 0.0, 0.0, 0.0, 0.0, 0.0, 0.0, 0.0, 0.0, 0.0, 0.0, 0.0, 0.0, 0.0, 0.0, 0.0, 0.0, 0.0, 0.0, 0.0, 0.0, 0.0, 0.0, 0.0, 0.0, 0.0, 0.0, 0.0, 0.0, 0.0, 0.0, 0.0, 0.0, 0.0, 0.0, 0.0, 0.0, 0.0, 0.0, 0.0, 0.0, 0.0, 0.0, 0.0, 0.0, 0.0, 0.0, 0.0, 0.0, 0.0, 0.0, 0.0, 0.0, 0.0, 0.0, 0.0, 0.0, 0.0, 0.0, 0.0, 0.0, 0.0, 0.0, 0.0, 0.0, 0.0, 0.0, 0.0, 0.0, 0.0, 0.0, 0.0, 0.0, 0.0, 0.0, 0.0, 0.0, 0.0, 0.0, 0.0, 0.0, 0.0, 0.0, 0.0, 0.0, 0.0, 0.0, 0.0, 0.0, 0.0, 0.0, 0.0, 0.0, 0.0, 0.0, 0.0, 0.0, 0.0, 0.0, 0.0, 0.0, 0.0, 0.0, 0.0, 0.0, 0.0, 0.0, 0.0, 0.0, 0.0, 0.0, 0.0, 0.0, 0.0, 0.0, 0.0, 0.0, 0.0, 0.0, 0.0, 0.0, 0.0, 0.0, 0.0, 0.0, 0.0, 0.0, 0.0, 0.0, 0.0, 0.0, 0.0, 0.0, 0.0, 0.0, 0.0, 0.0, 0.0, 0.0, 0.0, 0.0, 0.0, 0.0, 0.0, 0.0, 0.0, 0.0, 0.0, 0.0, 0.0, 0.0, 0.0, 0.0, 0.0, 0.0, 0.0, 0.0, 0.0, 0.0, 0.0, 0.0, 0.0, 0.0, 0.0, 0.0, 0.0, 0.0, 0.0, 0.0, 0.0, 0.0, 0.0, 0.0, 0.0, 0.0, 0.0, 0.0, 0.0, 0.0, 0.0, 0.0, 0.0, 0.0, 0.0, 0.0, 0.0, 0.0, 0.0, 0.0, 0.0, 0.0, 0.0, 0.0, 0.0, 0.0, 0.0, 0.0, 0.0, 0.0, 0.0, 0.0, 0.0, 0.0, 0.0, 0.0, 0.0, 0.0, 0.0, 0.0, 0.0, 0.0, 0.0, 0.0, 0.0, 0.0, 0.0, 0.0, 0.0, 0.0, 0.0, 0.0, 0.0, 0.0, 0.0, 0.0, 0.0, 0.0, 0.0, 0.0, 0.0, 0.0, 0.0, 0.0, 0.0, 0.0, 0.0, 0.0, 0.0, 0.0, 0.0, 0.0, 0.0, 0.0, 0.0, 0.0, 0.0, 0.0, 0.0, 0.0, 0.0, 0.0, 0.0, 0.0, 0.0, 0.0, 0.0, 0.0, 0.0, 0.0, 0.0, 0.0, 0.0, 0.0, 0.0, 0.0, 0.0, 0.0, 0.0, 0.0, 0.0, 0.0, 0.0, 0.0, 0.0, 0.0, 0.0, 0.0, 0.0, 0.0, 0.0, 0.0, 0.0, 0.0, 0.0, 0.0, 0.0, 0.0, 0.0, 0.0, 0.0, 0.0, 0.0, 0.0, 0.0, 0.0, 0.0, 0.0, 0.0, 0.0, 0.0, 0.0, 0.0, 0.0, 0.0, 0.0, 0.0, 0.0, 0.0, 0.0, 0.0, 0.0, 0.0, 0.0, 0.0, 0.0, 0.0, 0.0, 0.0, 0.0, 0.0, 0.0, 0.0, 0.0, 0.0, 0.0, 0.0, 0.0, 0.0, 0.0, 0.0, 0.0, 0.0, 0.0, 0.0, 0.0, 0.0, 0.0, 0.0, 0.0, 0.0, 0.0, 0.0, 0.0, 0.0, 0.0, 0.0, 0.0, 0.0, 0.0, 0.0, 0.0, 0.0, 0.0, 0.0, 0.0, 0.0, 0.0, 0.0, 0.0, 0.0, 0.0, 0.0, 0.0, 0.0, 0.0, 0.0, 0.0, 0.0, 0.0, 0.0, 0.0, 0.0, 0.0, 0.0, 0.0, 0.0, 0.0, 0.0, 0.0, 0.0, 0.0, 0.0, 0.0, 0.0, 0.0, 0.0, 0.0, 0.0, 0.0, 0.0, 0.0, 0.0, 0.0, 0.0, 0.0, 0.0, 0.0, 0.0, 0.0, 0.0, 0.0, 0.0, 0.0, 0.0, 0.0, 0.0, 0.0, 0.0, 0.0, 0.0, 0.0, 0.0, 0.0, 0.0, 0.0, 0.0, 0.0, 0.0, 0.0, 0.0, 0.0, 0.0, 0.0, 0.0, 0.0, 0.0, 0.0, 0.0, 0.0, 0.0, 0.0, 0.0, 0.0, 0.0, 0.0, 0.0, 0.0, 0.0, 0.0, 0.0, 0.0, 0.0, 0.0, 0.0, 0.0, 0.0, 0.0, 0.0, 0.0, 0.0, 0.0, 0.0, 0.0, 0.0, 0.0, 0.0, 0.0, 0.0, 0.0, 0.0, 0.0, 0.0, 0.0, 0.0, 0.0, 0.0, 0.0, 0.0, 0.0, 0.0, 0.0, 0.0, 0.0, 0.0, 0.0, 0.0, 0.0, 0.0, 0.0, 0.0, 0.0, 0.0, 0.0, 0.0, 0.0, 0.0, 0.0, 0.0, 0.0, 0.0, 0.0, 0.0, 0.0, 0.0, 0.0, 0.0, 0.0, 0.0, 0.0, 0.0, 0.0, 0.0, 0.0, 0.0, 0.0, 0.0, 0.0, 0.0, 0.0, 0.0, 0.0, 0.0, 0.0, 0.0, 0.0, 0.0, 0.0, 0.0, 0.0, 0.0, 0.0, 0.0, 0.0, 0.0, 0.0, 0.0, 0.0, 0.0, 0.0, 0.0, 0.0, 0.0, 0.0, 0.0, 0.0, 0.0, 0.0, 0.0, 0.0, 0.0, 0.0, 0.0, 0.0, 0.0, 0.0, 0.0, 0.0, 0.0, 0.0, 0.0, 0.0, 0.0, 0.0, 0.0, 0.0, 0.0, 0.0, 0.0, 0.0, 0.0, 0.0, 0.0, 0.0, 0.0, 0.0, 0.0, 0.0, 0.0, 0.0, 0.0, 0.0, 0.0, 0.0, 0.0, 0.0, 0.0, 0.0, 0.0, 0.0, 0.0, 0.0, 0.0, 0.0, 0.0, 0.0, 0.0, 0.0, 0.0, 0.0, 0.0, 0.0, 0.0, 0.0, 0.0, 0.0, 0.0, 0.0, 0.0, 0.0, 0.0, 0.0, 0.0, 0.0, 0.0, 0.0, 0.0, 0.0, 0.0, 0.0, 0.0, 0.0, 0.0, 0.0, 0.0, 0.0, 0.0, 0.0, 0.0, 0.0, 0.0, 0.0, 0.0, 0.0, 0.0, 0.0, 0.0, 0.0, 0.0, 0.0, 0.0, 0.0, 0.0, 0.0, 0.0, 0.0, 0.0, 0.0, 0.0, 0.0, 0.0, 0.0, 0.0, 0.0, 0.0, 0.0, 0.0, 0.0, 0.0, 0.0, 0.0, 0.0, 0.0, 0.0, 0.0, 0.0, 0.0, 0.0, 0.0, 0.0, 0.0, 0.0, 0.0, 0.0, 0.0, 0.0, 0.0, 0.0, 0.0, 0.0, 0.0, 0.0, 0.0, 0.0, 0.0, 0.0, 0.0, 0.0, 0.0, 0.0, 0.0, 0.0, 0.0, 0.0, 0.0, 0.0, 0.0, 0.0, 0.0, 0.0, 0.0, 0.0, 0.0, 0.0, 0.0, 0.0, 0.0, 0.0, 0.0, 0.0, 0.0, 0.0, 0.0, 0.0, 0.0, 0.0, 0.0, 0.0, 0.0, 0.0, 0.0, 0.0, 0.0, 0.0, 0.0, 0.0, 0.0, 0.0, 0.0, 0.0, 0.0, 0.0, 0.0, 0.0, 0.0, 0.0, 0.0, 0.0, 0.0, 0.0, 0.0, 0.0, 0.0, 0.0, 0.0, 0.0, 0.0, 0.0, 0.0, 0.0, 0.0, 0.0, 0.0, 0.0, 0.0, 0.0, 0.0, 0.0, 0.0, 0.0, 0.0, 0.0, 0.0, 0.0, 0.0, 0.0, 0.0, 0.0, 0.0, 0.0, 0.0, 0.0, 0.0, 0.0, 0.0, 0.0, 0.0, 0.0, 0.0, 0.0, 0.0, 0.0, 0.0, 0.0, 0.0, 0.0, 0.0, 0.0, 0.0, 0.0, 0.0, 0.0, 0.0, 0.0, 0.0, 0.0, 0.0, 0.0, 0.0, 0.0, 0.0, 0.0, 0.0, 0.0, 0.0, 0.0, 0.0, 0.0, 0.0, 0.0, 0.0, 0.0, 0.0, 0.0, 0.0, 0.0, 0.0, 0.0, 0.0, 0.0, 0.0, 0.0, 0.0, 0.0, 0.0, 0.0, 0.0, 0.0, 0.0, 0.0, 0.0, 0.0, 0.0, 0.0, 0.0, 0.0, 0.0, 0.0, 0.0, 0.0, 0.0, 0.0, 0.0, 0.0, 0.0, 0.0, 0.0, 0.0, 0.0, 0.0, 0.0, 0.0, 0.0, 0.0, 0.0, 0.0, 0.0, 0.0, 0.0, 0.0, 0.0, 0.0, 0.0, 0.0, 0.0, 0.0, 0.0, 0.0, 0.0, 0.0, 0.0, 0.0, 0.0, 0.0, 0.0, 0.0, 0.0, 0.0, 0.0, 0.0, 0.0, 0.0, 0.0, 0.0, 0.0, 0.0, 0.0, 0.0, 0.0, 0.0, 0.0, 0.0, 0.0, 0.0, 0.0, 0.0, 0.0, 0.0, 0.0, 0.0, 0.0, 0.0, 0.0, 0.0, 0.0, 0.0, 0.0, 0.0, 0.0, 0.0, 0.0, 0.0, 0.0, 0.0, 0.0, 0.0, 0.0, 0.0, 0.0, 0.0, 0.0, 0.0, 0.0, 0.0, 0.0, 0.0, 0.0, 0.0, 0.0, 0.0, 0.0, 0.0, 0.0, 0.0, 0.0, 0.0, 0.0, 0.0, 0.0, 0.0, 0.0, 0.0, 0.0, 0.0, 0.0, 0.0, 0.0, 0.0, 0.0, 0.0, 0.0, 0.0, 0.0, 0.0, 0.0, 0.0, 0.0, 0.0, 0.0, 0.0, 0.0, 0.0, 0.0, 0.0, 0.0, 0.0, 0.0, 0.0, 0.0, 0.0, 0.0, 0.0, 0.0, 0.0, 0.0, 0.0, 0.0, 0.0, 0.0, 0.0, 0.0, 0.0, 0.0, 0.0, 0.0, 0.0, 0.0, 0.0, 0.0, 0.0, 0.0, 0.0, 0.0, 0.0, 0.0, 0.0, 0.0, 0.0, 0.0, 0.0, 0.0, 0.0, 0.0, 0.0, 0.0, 0.0, 0.0, 0.0, 0.0, 0.0, 0.0, 0.0, 0.0, 0.0, 0.0, 0.0, 0.0, 0.0, 0.0, 0.0, 0.0, 0.0, 0.0, 0.0, 0.0, 0.0, 0.0, 0.0, 0.0, 0.0, 0.0, 0.0])
me_circle_001.materials.append(mat_material_002)
me_circle_001.use_remesh_fix_poles = True
me_circle_001.use_remesh_preserve_attributes = False
me_circle_001.update()

# ---- objects
ob_light = bpy.data.objects.new('Light', light_light)
ob_camera = bpy.data.objects.new('Camera', cam_camera)
ob_stackquadcoupler_internal = bpy.data.objects.new('stackQuadCoupler_Internal', None)
ob_shell = bpy.data.objects.new('shell', me_circle)
ob_shellcollider = bpy.data.objects.new('shellCollider', me_circle_002)
ob_depthmask = bpy.data.objects.new('depthMask', me_circle_001)

# ---- transforms, parenting, visibility, modifiers, constraints
ob_light.location = (4.076, 1.005, 5.904)
ob_light.rotation_euler = (0.6503, 0.05522, 1.866)
ob_light.lock_rotations_4d = False
ob_light.empty_display_type = 'ARROWS'
ob_light.color = (0.0, 0.0, 0.0, 0.0)
ob_light.lineart.crease_threshold = 0.0
ob_camera.location = (7.359, -6.926, 4.958)
ob_camera.rotation_euler = (1.109, 0.0, 0.8149)
ob_camera.lock_rotations_4d = False
ob_camera.empty_display_type = 'ARROWS'
ob_camera.color = (0.0, 0.0, 0.0, 0.0)
ob_camera.display_type = 'WIRE'
ob_camera.lineart.crease_threshold = 0.0
ob_stackquadcoupler_internal.location = (0.0, 0.0, 0.0)
ob_shell.parent = ob_stackquadcoupler_internal
ob_shell.location = (0.0, 0.0, 0.0)
ob_shell.rotation_euler = (1.571, -0.0, 0.0)
ob_shellcollider.parent = ob_stackquadcoupler_internal
ob_shellcollider.location = (0.0, 0.0, 0.0)
ob_shellcollider.rotation_euler = (1.571, -0.0, 0.0)
ob_depthmask.parent = ob_stackquadcoupler_internal
ob_depthmask.location = (0.0, 0.0, 0.0)
ob_depthmask.rotation_euler = (1.571, -0.0, 0.0)

# ---- collection membership
col_collection.objects.link(ob_light)
col_collection.objects.link(ob_camera)
col_collection.objects.link(ob_stackquadcoupler_internal)
col_collection.objects.link(ob_shell)
col_collection.objects.link(ob_shellcollider)
col_collection.objects.link(ob_depthmask)

# ---- scene / render settings (as saved in the file)
scene.camera = ob_camera
scene.frame_start = 1; scene.frame_end = 250; scene.frame_set(1)
scene.render.engine = 'BLENDER_EEVEE_NEXT'
scene.cycles.sampling_pattern = 'TABULATED_SOBOL'
scene.cycles.use_light_tree = False
scene.view_settings.view_transform = 'Filmic'
bpy.context.view_layer.update()
